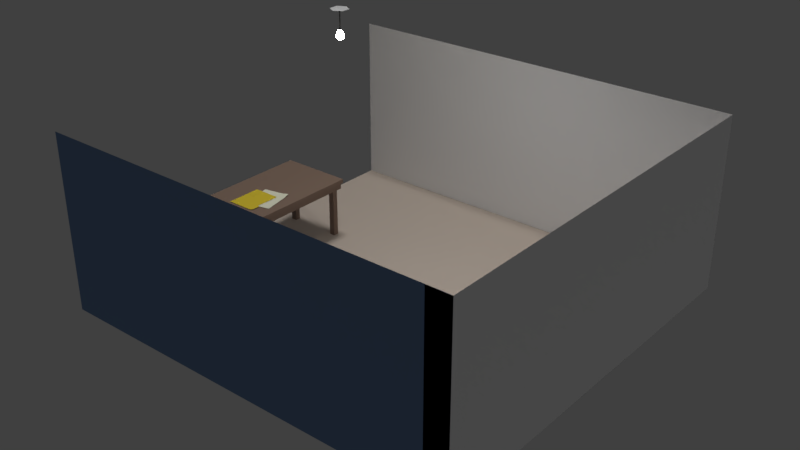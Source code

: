 # Source: room3.blend  (saved by Blender 2.77.0; exported with 4.5.12 LTS)
import bpy
from mathutils import Matrix  # noqa: F401  (used for matrix-valued properties, if any)

bpy.ops.wm.read_factory_settings(use_empty=True)
scene = bpy.context.scene
scene.name = 'Scene'

# ---- collections
col_collection_1 = bpy.data.collections.new('Collection 1'); scene.collection.children.link(col_collection_1)
col_collection_5 = bpy.data.collections.new('Collection 5'); scene.collection.children.link(col_collection_5)

# ---- materials (node trees are filled in below, after node groups)
mat_door_stuff = bpy.data.materials.new('door_stuff')
mat_door_stuff.alpha_threshold = 0.0
mat_door_stuff.roughness = 0.5
mat_material_003 = bpy.data.materials.new('Material.003')
mat_material_003.alpha_threshold = 0.0
mat_material_003.roughness = 0.5
mat_windowglass = bpy.data.materials.new('WindowGlass')
mat_windowglass.alpha_threshold = 0.0
mat_windowglass.roughness = 0.5
mat_material = bpy.data.materials.new('Material')
mat_material.alpha_threshold = 0.0
mat_material.roughness = 0.5
mat_darksilvermetallic = bpy.data.materials.new('DarkSilverMetallic')
mat_darksilvermetallic.alpha_threshold = 0.0
mat_darksilvermetallic.roughness = 0.5
mat_mattewhite = bpy.data.materials.new('MatteWhite')
mat_mattewhite.alpha_threshold = 0.0
mat_mattewhite.preview_render_type = 'SHADERBALL'
mat_mattewhite.roughness = 0.5
mat_lightsource = bpy.data.materials.new('LightSource')
mat_lightsource.alpha_threshold = 0.0
mat_lightsource.preview_render_type = 'SHADERBALL'
mat_lightsource.roughness = 0.5
mat_wood = bpy.data.materials.new('Wood')
mat_wood.alpha_threshold = 0.0
mat_wood.preview_render_type = 'SHADERBALL'
mat_wood.roughness = 0.5
mat_floorbrown = bpy.data.materials.new('FloorBrown')
mat_floorbrown.alpha_threshold = 0.0
mat_floorbrown.roughness = 0.5
mat_wallochre = bpy.data.materials.new('WallOchre')
mat_wallochre.alpha_threshold = 0.0
mat_wallochre.roughness = 0.5
mat_material_005 = bpy.data.materials.new('Material.005')
mat_material_005.alpha_threshold = 0.0
mat_material_005.roughness = 0.5
mat_material_004 = bpy.data.materials.new('Material.004')
mat_material_004.alpha_threshold = 0.0
mat_material_004.roughness = 0.5

# ---- material node trees
mat_door_stuff.use_nodes = True; mat_door_stuff.node_tree.nodes.clear()
_N = mat_door_stuff.node_tree.nodes; _L = mat_door_stuff.node_tree.links
n0 = _N.new('ShaderNodeOutputMaterial'); n0.name = 'Material Output'; n0.location = (300, 300)
n1 = _N.new('ShaderNodeBsdfAnisotropic'); n1.name = 'Anisotropic BSDF'; n1.location = (10, 300)
n1.distribution = 'ASHIKHMIN_SHIRLEY'
n1.inputs[0].default_value = (0.8006, 0.8006, 0.8006, 1.0)
n1.inputs[1].default_value = 0.3766
n1.inputs[2].default_value = 0.5
n1.inputs[3].default_value = 0.02239
_L.new(n1.outputs[0], n0.inputs[0])
n0.is_active_output = True
mat_material_003.use_nodes = True; mat_material_003.node_tree.nodes.clear()
_N = mat_material_003.node_tree.nodes; _L = mat_material_003.node_tree.links
n0 = _N.new('ShaderNodeOutputMaterial'); n0.name = 'Material Output'; n0.location = (300, 300)
n1 = _N.new('ShaderNodeBsdfAnisotropic'); n1.name = 'Anisotropic BSDF'; n1.location = (10, 300)
n1.distribution = 'ASHIKHMIN_SHIRLEY'
n1.inputs[0].default_value = (0.5225, 0.5056, 0.4982, 1.0)
n1.inputs[1].default_value = 0.4405
n1.inputs[2].default_value = 0.5
n1.inputs[3].default_value = 0.07463
_L.new(n1.outputs[0], n0.inputs[0])
n0.is_active_output = True
mat_windowglass.use_nodes = True; mat_windowglass.node_tree.nodes.clear()
_N = mat_windowglass.node_tree.nodes; _L = mat_windowglass.node_tree.links
n0 = _N.new('ShaderNodeOutputMaterial'); n0.name = 'Material Output'; n0.location = (300, 300)
n1 = _N.new('ShaderNodeBsdfGlass'); n1.name = 'Glass BSDF'; n1.location = (10, 300)
n1.distribution = 'GGX'
n1.inputs[0].default_value = (0.4341, 0.4114, 0.4575, 1.0)
n1.inputs[1].default_value = 0.2592
n1.inputs[2].default_value = 1.45
_L.new(n1.outputs[0], n0.inputs[0])
n0.is_active_output = True
mat_material.use_nodes = True; mat_material.node_tree.nodes.clear()
_N = mat_material.node_tree.nodes; _L = mat_material.node_tree.links
n0 = _N.new('ShaderNodeOutputMaterial'); n0.name = 'Material Output'; n0.location = (300, 300)
n1 = _N.new('ShaderNodeBsdfDiffuse'); n1.name = 'Diffuse BSDF'; n1.location = (10, 300)
_L.new(n1.outputs[0], n0.inputs[0])
n0.is_active_output = True
mat_darksilvermetallic.use_nodes = True; mat_darksilvermetallic.node_tree.nodes.clear()
_N = mat_darksilvermetallic.node_tree.nodes; _L = mat_darksilvermetallic.node_tree.links
n0 = _N.new('ShaderNodeOutputMaterial'); n0.name = 'Material Output'; n0.location = (300, 300)
n1 = _N.new('ShaderNodeBsdfAnisotropic'); n1.name = 'Glossy BSDF'; n1.location = (10, 300)
n1.distribution = 'GGX'
n1.inputs[0].default_value = (0.06072, 0.06072, 0.06072, 1.0)
n1.inputs[1].default_value = 0.5303
_L.new(n1.outputs[0], n0.inputs[0])
n0.is_active_output = True
mat_mattewhite.use_nodes = True; mat_mattewhite.node_tree.nodes.clear()
_N = mat_mattewhite.node_tree.nodes; _L = mat_mattewhite.node_tree.links
n0 = _N.new('ShaderNodeOutputMaterial'); n0.name = 'Material Output'; n0.location = (300, 300)
n1 = _N.new('ShaderNodeBsdfDiffuse'); n1.name = 'Diffuse BSDF'; n1.location = (10, 300)
n1.inputs[0].default_value = (1.0, 1.0, 1.0, 1.0)
n1.inputs[1].default_value = 0.5086
_L.new(n1.outputs[0], n0.inputs[0])
n0.is_active_output = True
mat_lightsource.use_nodes = True; mat_lightsource.node_tree.nodes.clear()
_N = mat_lightsource.node_tree.nodes; _L = mat_lightsource.node_tree.links
n0 = _N.new('ShaderNodeOutputMaterial'); n0.name = 'Material Output'; n0.location = (300, 300)
n1 = _N.new('ShaderNodeEmission'); n1.name = 'Emission'; n1.location = (10, 300)
n1.inputs[0].default_value = (1.0, 0.9295, 0.7706, 1.0)
n1.inputs[1].default_value = 100.0
_L.new(n1.outputs[0], n0.inputs[0])
n0.is_active_output = True
mat_wood.use_nodes = True; mat_wood.node_tree.nodes.clear()
_N = mat_wood.node_tree.nodes; _L = mat_wood.node_tree.links
n0 = _N.new('ShaderNodeOutputMaterial'); n0.name = 'Material Output'; n0.location = (300, 300)
n1 = _N.new('ShaderNodeBsdfDiffuse'); n1.name = 'Diffuse BSDF'; n1.location = (10, 300)
n1.inputs[0].default_value = (0.2883, 0.2028, 0.1559, 1.0)
n1.inputs[1].default_value = 0.8406
_L.new(n1.outputs[0], n0.inputs[0])
n0.is_active_output = True
mat_floorbrown.use_nodes = True; mat_floorbrown.node_tree.nodes.clear()
_N = mat_floorbrown.node_tree.nodes; _L = mat_floorbrown.node_tree.links
n0 = _N.new('ShaderNodeOutputMaterial'); n0.name = 'Material Output'; n0.location = (300, 300)
n1 = _N.new('ShaderNodeBsdfDiffuse'); n1.name = 'Diffuse BSDF'; n1.location = (10, 300)
n1.inputs[0].default_value = (0.5972, 0.5168, 0.4461, 1.0)
n1.inputs[1].default_value = 0.456
_L.new(n1.outputs[0], n0.inputs[0])
n0.is_active_output = True
mat_wallochre.use_nodes = True; mat_wallochre.node_tree.nodes.clear()
_N = mat_wallochre.node_tree.nodes; _L = mat_wallochre.node_tree.links
n0 = _N.new('ShaderNodeOutputMaterial'); n0.name = 'Material Output'; n0.location = (300, 300)
n1 = _N.new('ShaderNodeBsdfDiffuse'); n1.name = 'Diffuse BSDF'; n1.location = (10, 300)
n1.inputs[0].default_value = (0.1748, 0.2744, 0.4621, 1.0)
n1.inputs[1].default_value = 0.48
_L.new(n1.outputs[0], n0.inputs[0])
n0.is_active_output = True
mat_material_005.use_nodes = True; mat_material_005.node_tree.nodes.clear()
_N = mat_material_005.node_tree.nodes; _L = mat_material_005.node_tree.links
n0 = _N.new('ShaderNodeOutputMaterial'); n0.name = 'Material Output'; n0.location = (300, 300)
n1 = _N.new('ShaderNodeBsdfToon'); n1.name = 'Toon BSDF'; n1.location = (10, 300)
n1.inputs[0].default_value = (0.8413, 0.8361, 0.6602, 1.0)
n1.inputs[1].default_value = 0.306
n1.inputs[2].default_value = 0.2985
_L.new(n1.outputs[0], n0.inputs[0])
n0.is_active_output = True
mat_material_004.use_nodes = True; mat_material_004.node_tree.nodes.clear()
_N = mat_material_004.node_tree.nodes; _L = mat_material_004.node_tree.links
n0 = _N.new('ShaderNodeOutputMaterial'); n0.name = 'Material Output'; n0.location = (300, 300)
n1 = _N.new('ShaderNodeBsdfToon'); n1.name = 'Toon BSDF'; n1.location = (10, 300)
n1.inputs[0].default_value = (0.6679, 0.5138, 0.0418, 1.0)
n1.inputs[1].default_value = 0.291
n1.inputs[2].default_value = 0.2761
_L.new(n1.outputs[0], n0.inputs[0])
n0.is_active_output = True

# ---- world
world_world = bpy.data.worlds.new('World'); scene.world = world_world
world_world.color = (0.05088, 0.05088, 0.05088)
world_world.use_sun_shadow = False
world_world.sun_shadow_jitter_overblur = 0.0
world_world.cycles.sampling_method = 'MANUAL'

# ---- lights
light_sun = bpy.data.lights.new('Sun', 'SUN')
light_sun.transmission_factor = 0.0
light_sun.angle = 0.1993
light_sun.energy = 1.0
light_sun.shadow_buffer_clip_start = 0.5
light_sun.shadow_soft_size = 0.1
light_sun.shadow_cascade_max_distance = 1000.0
light_point = bpy.data.lights.new('Point', 'POINT')
light_point.transmission_factor = 0.0
light_point.energy = 100.0
light_point.shadow_buffer_clip_start = 0.5
light_point.shadow_soft_size = 0.1
light_point.shadow_maximum_resolution = 0.006
light_point.use_absolute_resolution = True

# ---- meshes
me_cube_002 = bpy.data.meshes.new('Cube.002')
me_cube_002.from_pydata([(-0.0848, -0.6811, 0.5269), (-0.0848, -0.6811, 1.185), (-0.0848, 0.6349, 0.5269), (-0.0848, 0.6349, 1.185), (0.0758, -0.6811, 0.5269), (0.0758, -0.6811, 1.185), (0.0758, 0.6349, 0.5269), (0.0758, 0.6349, 1.185), (-0.08576, -0.02742, -1.9), (-0.08576, -1.277, -1.9), (-0.08576, 1.223, -1.9), (-0.08576, 1.223, 1.638), (-0.08576, -0.02742, 1.638), (-0.08576, -1.277, 1.638), (0.06373, 1.223, -1.9), (0.06373, -0.02742, -1.9), (0.06373, -1.277, -1.9), (0.06373, 1.223, 1.638), (0.06373, -1.277, 1.638), (0.06373, -0.02742, 1.638), (0.06373, 0.7643, -0.5696), (0.06373, 0.7289, -0.5695), (0.06373, 0.729, -0.5245), (0.06373, 0.7644, -0.5246), (0.06373, 0.7646, -0.4633), (0.06373, 0.7115, -0.4938), (0.06373, 0.7292, -0.4632), (0.06373, 0.7822, -0.494), (0.2123, 0.3166, -0.2914), (0.2123, 0.3166, -0.2119), (0.2123, 0.7883, -0.2914), (0.2123, 0.7883, -0.2119), (0.2761, 0.3281, -0.2914), (0.2761, 0.3281, -0.2119), (0.2796, 0.7767, -0.2914), (0.2796, 0.7767, -0.2119), (0.2123, 0.6704, -0.2914), (0.2123, 0.5525, -0.2914), (0.2123, 0.4345, -0.2914), (0.2123, 0.4345, -0.2119), (0.2123, 0.5525, -0.2119), (0.2123, 0.6704, -0.2119), (0.2796, 0.4345, -0.2914), (0.2796, 0.5525, -0.2914), (0.2796, 0.6704, -0.2914), (0.2796, 0.6704, -0.2119), (0.2796, 0.5525, -0.2119), (0.2796, 0.4345, -0.2119), (0.09433, 0.6733, -0.2119), (0.09433, 0.7814, -0.2119), (0.09433, 0.7814, -0.2914), (0.09433, 0.6733, -0.2914), (0.1678, 0.419, -0.2809), (0.1678, 0.3322, -0.2809), (0.1678, 0.3322, -0.2224), (0.1678, 0.419, -0.2224), (0.02024, 0.5502, -0.7106), (0.02024, 0.5502, -0.006343), (0.02024, 0.9036, -0.7106), (0.02024, 0.9036, -0.006343), (0.1045, 0.5502, -0.7106), (0.1045, 0.5502, -0.006343), (0.1045, 0.9036, -0.7106), (0.1045, 0.9036, -0.006343), (0.1045, 0.7549, -0.5696), (0.02024, 0.7549, -0.5696), (0.1045, 0.7196, -0.5695), (0.02024, 0.7196, -0.5695), (0.1045, 0.7197, -0.5245), (0.02024, 0.7197, -0.5245), (0.1045, 0.7551, -0.5246), (0.02024, 0.7551, -0.5246), (0.1045, 0.7553, -0.4633), (0.02024, 0.7553, -0.4633), (0.1045, 0.7021, -0.4938), (0.02024, 0.7021, -0.4938), (0.1045, 0.7199, -0.4632), (0.02024, 0.7199, -0.4632), (0.1045, 0.7729, -0.494), (0.02024, 0.7729, -0.494), (0.0667, 0.7649, -0.5077), (0.02023, 0.7196, -0.55), (0.1045, 0.7196, -0.5487), (0.1045, 0.7362, -0.4633), (0.02024, 0.7352, -0.4633), (0.1045, 0.7386, -0.5696), (0.02024, 0.7352, -0.4633), (0.02023, 0.7396, -0.5696), (0.1045, 0.7103, -0.4797), (0.1045, 0.7646, -0.5081), (0.02024, 0.7098, -0.4806), (0.02024, 0.7652, -0.5072), (0.1045, 0.7634, -0.4775), (0.1045, 0.7196, -0.5487), (0.02024, 0.7629, -0.4766), (0.02023, 0.7196, -0.55), (0.1045, 0.7116, -0.5103), (0.1045, 0.755, -0.5454), (0.02024, 0.7121, -0.5112), (0.02024, 0.755, -0.5441), (0.1045, 0.7362, -0.4633), (0.06763, 0.205, 0.4651), (0.1126, 0.2029, 0.4652), (0.06621, 0.1881, 0.4342), (0.1112, 0.1861, 0.4344), (0.06279, 0.1532, 0.4334), (0.1078, 0.1511, 0.4336), (0.06079, 0.135, 0.4634), (0.1058, 0.1329, 0.4636), (0.06221, 0.1518, 0.4943), (0.1072, 0.1498, 0.4944), (0.06563, 0.1868, 0.4951), (0.1106, 0.1847, 0.4953), (0.06763, -0.2934, 0.4651), (0.1126, -0.2955, 0.4652), (0.06621, -0.3102, 0.4342), (0.1112, -0.3123, 0.4344), (0.06279, -0.3452, 0.4334), (0.1078, -0.3473, 0.4336), (0.06079, -0.3634, 0.4634), (0.1058, -0.3654, 0.4636), (0.06221, -0.3466, 0.4943), (0.1072, -0.3486, 0.4944), (0.06563, -0.3116, 0.4951), (0.1106, -0.3136, 0.4953), (0.06763, 0.7334, 0.8555), (0.1126, 0.7314, 0.8556), (0.06621, 0.7166, 0.8246), (0.1112, 0.7146, 0.8248), (0.06279, 0.6816, 0.8238), (0.1078, 0.6796, 0.824), (0.06079, 0.6635, 0.8539), (0.1058, 0.6614, 0.854), (0.06221, 0.6803, 0.8847), (0.1072, 0.6782, 0.8848), (0.06563, 0.7153, 0.8855), (0.1106, 0.7132, 0.8857), (0.06763, -0.7083, 0.8555), (0.1126, -0.7104, 0.8556), (0.06621, -0.7251, 0.8246), (0.1112, -0.7272, 0.8248), (0.06279, -0.7601, 0.8238), (0.1078, -0.7622, 0.824), (0.06079, -0.7783, 0.8539), (0.1058, -0.7803, 0.854), (0.06221, -0.7615, 0.8847), (0.1072, -0.7635, 0.8848), (0.06563, -0.7265, 0.8855), (0.1106, -0.7286, 0.8857), (0.06763, 0.205, 1.242), (0.1126, 0.2029, 1.242), (0.06621, 0.1881, 1.211), (0.1112, 0.1861, 1.211), (0.06279, 0.1532, 1.21), (0.1078, 0.1511, 1.21), (0.06079, 0.135, 1.24), (0.1058, 0.1329, 1.24), (0.06221, 0.1518, 1.271), (0.1072, 0.1498, 1.271), (0.06563, 0.1868, 1.272), (0.1106, 0.1847, 1.272), (0.06763, -0.2934, 1.242), (0.1126, -0.2955, 1.242), (0.06621, -0.3102, 1.211), (0.1112, -0.3123, 1.211), (0.06279, -0.3452, 1.21), (0.1078, -0.3473, 1.21), (0.06079, -0.3634, 1.24), (0.1058, -0.3654, 1.24), (0.06221, -0.3466, 1.271), (0.1072, -0.3486, 1.271), (0.06563, -0.3116, 1.272), (0.1106, -0.3136, 1.272), (0.06763, -0.7136, 1.242), (0.1126, -0.7157, 1.242), (0.06621, -0.7304, 1.211), (0.1112, -0.7325, 1.211), (0.06279, -0.7654, 1.21), (0.1078, -0.7675, 1.21), (0.06079, -0.7836, 1.24), (0.1058, -0.7856, 1.24), (0.06221, -0.7667, 1.271), (0.1072, -0.7688, 1.271), (0.06563, -0.7318, 1.272), (0.1106, -0.7338, 1.272), (0.06763, 0.7281, 1.242), (0.1126, 0.726, 1.242), (0.06621, 0.7113, 1.211), (0.1112, 0.7092, 1.211), (0.06279, 0.6763, 1.21), (0.1078, 0.6742, 1.21), (0.06079, 0.6581, 1.24), (0.1058, 0.6561, 1.24), (0.06221, 0.6749, 1.271), (0.1072, 0.6729, 1.271), (0.06563, 0.7099, 1.272), (0.1106, 0.7079, 1.272), (0.06763, 0.7281, 0.4651), (0.1126, 0.726, 0.4652), (0.06621, 0.7113, 0.4342), (0.1112, 0.7092, 0.4344), (0.06279, 0.6763, 0.4334), (0.1078, 0.6742, 0.4336), (0.06079, 0.6581, 0.4634), (0.1058, 0.6561, 0.4636), (0.06221, 0.6749, 0.4943), (0.1072, 0.6729, 0.4944), (0.06563, 0.7099, 0.4951), (0.1106, 0.7079, 0.4953), (0.06763, -0.7083, 0.4651), (0.1126, -0.7104, 0.4652), (0.06621, -0.7251, 0.4342), (0.1112, -0.7272, 0.4344), (0.06279, -0.7601, 0.4334), (0.1078, -0.7622, 0.4336), (0.06079, -0.7783, 0.4634), (0.1058, -0.7803, 0.4636), (0.06221, -0.7615, 0.4943), (0.1072, -0.7635, 0.4944), (0.06563, -0.7265, 0.4951), (0.1106, -0.7286, 0.4953), (0.02714, 0.6346, 1.3), (0.02198, 0.7575, 1.3), (0.01474, 0.6348, 0.4147), (0.009579, 0.7576, 0.4148), (0.09675, 0.6375, 1.299), (0.09159, 0.7604, 1.299), (0.08436, 0.6377, 0.4137), (0.0792, 0.7606, 0.4138), (0.0307, -0.8076, 1.3), (0.02554, -0.6848, 1.3), (0.0183, -0.8075, 0.4147), (0.01314, -0.6846, 0.4148), (0.1003, -0.8047, 1.299), (0.09515, -0.6818, 1.299), (0.08792, -0.8045, 0.4137), (0.08276, -0.6817, 0.4138), (0.02415, -0.8079, 0.4034), (0.02415, -0.8079, 0.5263), (0.02415, 0.7601, 0.4034), (0.02415, 0.7601, 0.5263), (0.09383, -0.8079, 0.4034), (0.09383, -0.8079, 0.5263), (0.09383, 0.7601, 0.4034), (0.09383, 0.7601, 0.5263), (0.02415, -0.8079, 1.186), (0.02415, -0.8079, 1.309), (0.02415, 0.7601, 1.186), (0.02415, 0.7601, 1.309), (0.09383, -0.8079, 1.186), (0.09383, -0.8079, 1.309), (0.09383, 0.7601, 1.186), (0.09383, 0.7601, 1.309), (-0.08576, -0.6811, 0.5269), (0.06373, -0.02742, 0.5269), (0.06373, -0.6811, 0.5269), (-0.08576, 0.6349, 0.5269), (0.06373, 0.6349, 0.5269), (0.01631, 0.6349, 0.5269), (0.01631, 0.6348, 0.5269), (0.0201, 0.6349, 0.5269), (-0.08576, 0.6349, 1.185), (0.06373, 0.6349, 1.185), (0.02551, 0.6349, 1.185), (0.03238, 0.6349, 1.185), (0.06373, -0.02742, 1.185), (0.02553, 0.6346, 1.185), (-0.08576, -0.6811, 1.185), (0.06373, -0.6811, 1.185)], [], [(0, 1, 3, 2), (2, 3, 7, 6), (6, 7, 5, 4), (4, 5, 1, 0), (2, 6, 4, 0), (7, 3, 1, 5), (12, 13, 18, 19), (13, 9, 16, 18), (15, 254, 255, 268, 265, 19, 18, 16), (14, 17, 19, 265, 262, 257, 254, 15, 25, 26, 24, 27), (9, 8, 15, 16), (8, 10, 14, 15), (11, 12, 19, 17), (10, 11, 17, 14), (27, 23, 20, 21, 22, 25, 15, 14), (10, 9, 13, 253, 256, 11), (31, 30, 50, 49), (30, 31, 35, 34), (42, 47, 33, 32), (32, 33, 29, 28), (38, 42, 32, 28), (47, 39, 29, 33), (35, 31, 41, 45), (45, 41, 40, 46), (46, 40, 39, 47), (30, 34, 44, 36), (36, 44, 43, 37), (37, 43, 42, 38), (34, 35, 45, 44), (44, 45, 46, 43), (43, 46, 47, 42), (28, 29, 54, 53), (38, 39, 40, 37), (37, 40, 41, 36), (51, 48, 49, 50), (30, 36, 51, 50), (41, 31, 49, 48), (36, 41, 48, 51), (53, 54, 55, 52), (29, 39, 55, 54), (38, 28, 53, 52), (39, 38, 52, 55), (56, 57, 59, 58, 79, 73, 86, 77, 75), (58, 59, 63, 62), (62, 78, 89, 70, 64, 66, 93, 68, 74, 60), (60, 61, 57, 56), (58, 62, 60, 56), (63, 59, 57, 61), (69, 95, 67, 87, 65, 99, 71, 91, 79, 58, 56, 75, 98), (75, 74, 96, 68, 69, 98), (79, 78, 92, 72, 73, 94), (71, 70, 89, 78, 79, 91), (77, 76, 88, 74, 75, 90), (60, 74, 88, 76, 100, 72, 78, 62, 63, 61), (73, 72, 100, 76, 77, 86), (67, 66, 85, 64, 65, 87), (65, 64, 97, 70, 71, 99), (66, 67, 95, 69, 68, 93), (65, 64, 66, 67), (74, 68, 96), (66, 64, 85), (64, 70, 97), (75, 77, 90), (73, 79, 94), (66, 67, 81, 69, 68, 82), (78, 72, 92), (101, 102, 104, 103), (103, 104, 106, 105), (105, 106, 108, 107), (107, 108, 110, 109), (104, 102, 112, 110, 108, 106), (109, 110, 112, 111), (111, 112, 102, 101), (101, 103, 105, 107, 109, 111), (113, 114, 116, 115), (115, 116, 118, 117), (117, 118, 120, 119), (119, 120, 122, 121), (116, 114, 124, 122, 120, 118), (121, 122, 124, 123), (123, 124, 114, 113), (113, 115, 117, 119, 121, 123), (125, 126, 128, 127), (127, 128, 130, 129), (129, 130, 132, 131), (131, 132, 134, 133), (128, 126, 136, 134, 132, 130), (133, 134, 136, 135), (135, 136, 126, 125), (125, 127, 129, 131, 133, 135), (137, 138, 140, 139), (139, 140, 142, 141), (141, 142, 144, 143), (143, 144, 146, 145), (140, 138, 148, 146, 144, 142), (145, 146, 148, 147), (147, 148, 138, 137), (137, 139, 141, 143, 145, 147), (149, 150, 152, 151), (151, 152, 154, 153), (153, 154, 156, 155), (155, 156, 158, 157), (152, 150, 160, 158, 156, 154), (157, 158, 160, 159), (159, 160, 150, 149), (149, 151, 153, 155, 157, 159), (161, 162, 164, 163), (163, 164, 166, 165), (165, 166, 168, 167), (167, 168, 170, 169), (164, 162, 172, 170, 168, 166), (169, 170, 172, 171), (171, 172, 162, 161), (161, 163, 165, 167, 169, 171), (173, 174, 176, 175), (175, 176, 178, 177), (177, 178, 180, 179), (179, 180, 182, 181), (176, 174, 184, 182, 180, 178), (181, 182, 184, 183), (183, 184, 174, 173), (173, 175, 177, 179, 181, 183), (185, 186, 188, 187), (187, 188, 190, 189), (189, 190, 192, 191), (191, 192, 194, 193), (188, 186, 196, 194, 192, 190), (193, 194, 196, 195), (195, 196, 186, 185), (185, 187, 189, 191, 193, 195), (197, 198, 200, 199), (199, 200, 202, 201), (201, 202, 204, 203), (203, 204, 206, 205), (200, 198, 208, 206, 204, 202), (205, 206, 208, 207), (207, 208, 198, 197), (197, 199, 201, 203, 205, 207), (209, 210, 212, 211), (211, 212, 214, 213), (213, 214, 216, 215), (215, 216, 218, 217), (212, 210, 220, 218, 216, 214), (217, 218, 220, 219), (219, 220, 210, 209), (209, 211, 213, 215, 217, 219), (221, 222, 224, 223, 259, 258, 263, 266), (223, 224, 228, 227), (227, 228, 226, 225), (225, 226, 222, 221), (223, 227, 225, 221, 266, 264, 260, 259), (228, 224, 222, 226), (229, 230, 232, 231), (231, 232, 236, 235), (235, 236, 234, 233), (233, 234, 230, 229), (231, 235, 233, 229), (236, 232, 230, 234), (237, 238, 240, 239), (239, 240, 244, 243), (243, 244, 242, 241), (241, 242, 238, 237), (239, 243, 241, 237), (244, 240, 238, 242), (245, 246, 248, 247), (247, 248, 252, 251), (251, 252, 250, 249), (249, 250, 246, 245), (247, 251, 249, 245), (252, 248, 246, 250), (11, 256, 261, 267, 253, 13), (256, 258, 263, 261), (260, 257, 262, 264), (268, 267, 261, 263, 266, 264, 262, 265), (255, 253, 267, 268), (253, 255, 254, 257, 260, 259, 258, 256)])
me_cube_002.polygons.foreach_set('use_smooth', [0, 0, 0, 0, 0, 0, 1, 1, 1, 1, 1, 1, 1, 1, 1, 1, 1, 1, 1, 1, 1, 1, 1, 1, 1, 1, 1, 1, 1, 1, 1, 1, 1, 1, 1, 1, 1, 1, 1, 1, 1, 1, 1, 1, 1, 1, 1, 1, 1, 1, 1, 1, 1, 1, 1, 1, 1, 1, 1, 1, 1, 1, 1, 1, 1, 1, 1, 1, 1, 1, 1, 1, 1, 1, 1, 1, 1, 1, 1, 1, 1, 1, 1, 1, 1, 1, 1, 1, 1, 1, 1, 1, 1, 1, 1, 1, 1, 1, 1, 1, 1, 1, 1, 1, 1, 1, 1, 1, 1, 1, 1, 1, 1, 1, 1, 1, 1, 1, 1, 1, 1, 1, 1, 1, 1, 1, 1, 1, 1, 1, 1, 1, 1, 1, 1, 1, 1, 1, 1, 1, 1, 1, 1, 1, 1, 1, 1, 1, 1, 1, 1, 1, 1, 1, 1, 1, 1, 1, 1, 1, 1, 1, 1, 1, 1, 1, 1, 1, 1, 1, 1, 0, 0, 0, 0, 0])
me_cube_002.polygons.foreach_set('material_index', [2, 2, 2, 2, 2, 2, 1, 1, 1, 1, 1, 1, 1, 1, 1, 1, 0, 0, 0, 0, 0, 0, 0, 0, 0, 0, 0, 0, 0, 0, 0, 0, 0, 0, 0, 0, 0, 0, 0, 0, 0, 0, 0, 0, 0, 0, 0, 0, 0, 0, 0, 0, 0, 0, 0, 0, 0, 0, 0, 0, 0, 0, 0, 0, 0, 0, 0, 0, 0, 0, 0, 0, 0, 0, 0, 0, 0, 0, 0, 0, 0, 0, 0, 0, 0, 0, 0, 0, 0, 0, 0, 0, 0, 0, 0, 0, 0, 0, 0, 0, 0, 0, 0, 0, 0, 0, 0, 0, 0, 0, 0, 0, 0, 0, 0, 0, 0, 0, 0, 0, 0, 0, 0, 0, 0, 0, 0, 0, 0, 0, 0, 0, 0, 0, 0, 0, 0, 0, 0, 0, 0, 0, 0, 0, 0, 0, 0, 0, 0, 0, 0, 0, 0, 0, 0, 0, 0, 0, 0, 0, 0, 0, 0, 0, 0, 0, 0, 0, 0, 0, 1, 0, 0, 0, 0, 0])
_k = set([(9, 13), (9, 16), (10, 11), (10, 14), (11, 17), (13, 18), (14, 15), (14, 17), (15, 16), (16, 18), (17, 19), (18, 19), (28, 29), (28, 32), (28, 38), (28, 53), (29, 33), (29, 39), (29, 54), (30, 31), (30, 34), (30, 50), (31, 35), (31, 49), (32, 33), (32, 42), (33, 47), (34, 35), (34, 44), (35, 45), (36, 37), (36, 41), (36, 51), (37, 38), (38, 39), (38, 52), (39, 40), (39, 55), (40, 41), (41, 48), (42, 43), (42, 47), (43, 44), (45, 46), (46, 47), (48, 49), (48, 51), (49, 50), (50, 51), (52, 53), (52, 55), (53, 54), (54, 55), (56, 57), (56, 58), (56, 60), (57, 59), (57, 61), (58, 59), (58, 62), (59, 63), (60, 61), (60, 62), (61, 63), (62, 63), (64, 65), (64, 70), (64, 85), (64, 97), (65, 87), (65, 99), (66, 67), (66, 85), (66, 93), (67, 87), (67, 95), (68, 69), (68, 74), (68, 93), (68, 96), (69, 95), (69, 98), (70, 71), (70, 89), (70, 97), (71, 91), (71, 99), (72, 73), (72, 78), (72, 100), (73, 79), (73, 86), (73, 94), (74, 75), (74, 88), (74, 96), (75, 90), (75, 98), (76, 77), (76, 88), (76, 100), (77, 86), (77, 90), (78, 79), (78, 89), (79, 91), (79, 94), (101, 102), (101, 103), (101, 111), (102, 104), (102, 112), (103, 104), (103, 105), (104, 106), (105, 106), (105, 107), (106, 108), (107, 108), (107, 109), (108, 110), (109, 110), (109, 111), (110, 112), (111, 112), (113, 114), (113, 115), (113, 123), (114, 116), (114, 124), (115, 116), (115, 117), (116, 118), (117, 118), (117, 119), (118, 120), (119, 120), (119, 121), (120, 122), (121, 122), (121, 123), (122, 124), (123, 124), (125, 126), (125, 127), (125, 135), (126, 128), (126, 136), (127, 128), (127, 129), (128, 130), (129, 130), (129, 131), (130, 132), (131, 132), (131, 133), (132, 134), (133, 134), (133, 135), (134, 136), (135, 136), (137, 138), (137, 139), (137, 147), (138, 140), (138, 148), (139, 140), (139, 141), (140, 142), (141, 142), (141, 143), (142, 144), (143, 144), (143, 145), (144, 146), (145, 146), (145, 147), (146, 148), (147, 148), (149, 150), (149, 151), (149, 159), (150, 152), (150, 160), (151, 152), (151, 153), (152, 154), (153, 154), (153, 155), (154, 156), (155, 156), (155, 157), (156, 158), (157, 158), (157, 159), (158, 160), (159, 160), (161, 162), (161, 163), (161, 171), (162, 164), (162, 172), (163, 164), (163, 165), (164, 166), (165, 166), (165, 167), (166, 168), (167, 168), (167, 169), (168, 170), (169, 170), (169, 171), (170, 172), (171, 172), (173, 174), (173, 175), (173, 183), (174, 176), (174, 184), (175, 176), (175, 177), (176, 178), (177, 178), (177, 179), (178, 180), (179, 180), (179, 181), (180, 182), (181, 182), (181, 183), (182, 184), (183, 184), (185, 186), (185, 187), (185, 195), (186, 188), (186, 196), (187, 188), (187, 189), (188, 190), (189, 190), (189, 191), (190, 192), (191, 192), (191, 193), (192, 194), (193, 194), (193, 195), (194, 196), (195, 196), (197, 198), (197, 199), (197, 207), (198, 200), (198, 208), (199, 200), (199, 201), (200, 202), (201, 202), (201, 203), (202, 204), (203, 204), (203, 205), (204, 206), (205, 206), (205, 207), (206, 208), (207, 208), (209, 210), (209, 211), (209, 219), (210, 212), (210, 220), (211, 212), (211, 213), (212, 214), (213, 214), (213, 215), (214, 216), (215, 216), (215, 217), (216, 218), (217, 218), (217, 219), (218, 220), (219, 220), (221, 222), (221, 225), (221, 266), (222, 224), (222, 226), (223, 224), (223, 227), (223, 259), (224, 228), (225, 226), (225, 227), (226, 228), (227, 228), (229, 230), (229, 231), (229, 233), (230, 232), (230, 234), (231, 232), (231, 235), (232, 236), (233, 234), (233, 235), (234, 236), (235, 236), (237, 238), (237, 239), (237, 241), (238, 240), (238, 242), (239, 240), (239, 243), (240, 244), (241, 242), (241, 243), (242, 244), (243, 244), (245, 246), (245, 247), (245, 249), (246, 248), (246, 250), (247, 248), (247, 251), (248, 252), (249, 250), (249, 251), (250, 252), (251, 252)])
me_cube_002.attributes.new('sharp_edge', 'BOOLEAN', 'EDGE').data.foreach_set('value', [ (min(e.vertices), max(e.vertices)) in _k for e in me_cube_002.edges])
me_cube_002.materials.append(mat_door_stuff)
me_cube_002.materials.append(mat_material_003)
me_cube_002.materials.append(mat_windowglass)
me_cube_002.use_remesh_preserve_volume = False
me_cube_002.use_remesh_preserve_attributes = False
me_cube_002.use_mirror_vertex_groups = False
me_cube_002.update()
me_cube_002.normals_split_custom_set([tuple(v) for v in zip(*[iter([-1.0, 0.0, 0.0, -1.0, 0.0, 0.0, -1.0, 0.0, 0.0, -1.0, 0.0, 0.0, 0.0, 1.0, 2.116e-07, 0.0, 1.0, 2.116e-07, 0.0, 1.0, 2.116e-07, 0.0, 1.0, 2.116e-07, 1.0, 0.0, 0.0, 1.0, 0.0, 0.0, 1.0, 0.0, 0.0, 1.0, 0.0, 0.0, 0.0, -1.0, -1.411e-07, 0.0, -1.0, -1.411e-07, 0.0, -1.0, -1.411e-07, 0.0, -1.0, -1.411e-07, 0.0, 1.812e-07, -1.0, 0.0, 1.812e-07, -1.0, 0.0, 1.812e-07, -1.0, 0.0, 1.812e-07, -1.0, 0.0, -1.812e-07, 1.0, 0.0, -1.812e-07, 1.0, 0.0, -1.812e-07, 1.0, 0.0, -1.812e-07, 1.0, 0.0, 0.0, 1.0, 0.0, 0.0, 1.0, 0.0, 0.0, 1.0, 0.0, 0.0, 1.0, 0.0, -1.0, 0.0, 0.0, -1.0, 0.0, 0.0, -1.0, 0.0, 0.0, -1.0, 0.0, 1.0, -1.862e-09, 1.245e-08, 1.0, -2.513e-09, -7.019e-09, 1.0, -1.119e-08, -4.448e-16, 1.0, -1.119e-08, -4.448e-16, 1.0, -2.513e-09, -7.019e-09, 1.0, -2.513e-09, -7.019e-09, 1.0, -1.119e-08, -4.448e-16, 1.0, -1.119e-08, -4.448e-16, 1.0, 7.687e-09, 3.137e-08, 1.0, 6.168e-09, -1.404e-08, 1.0, -2.513e-09, -7.019e-09, 1.0, -2.513e-09, -7.019e-09, 1.0, 6.168e-09, -1.404e-08, 1.0, 6.168e-09, -1.404e-08, 1.0, -2.513e-09, -7.019e-09, 1.0, -1.862e-09, 1.245e-08, 1.0, 6.629e-09, -2.64e-10, 1.0, 6.168e-09, -1.404e-08, 1.0, 6.168e-09, -1.404e-08, 1.0, 6.584e-09, -1.594e-09, 0.0, 0.0, -1.0, 0.0, 0.0, -1.0, 0.0, 0.0, -1.0, 0.0, 0.0, -1.0, 0.0, 0.0, -1.0, 0.0, 0.0, -1.0, 0.0, 0.0, -1.0, 0.0, 0.0, -1.0, 0.0, 0.0, 1.0, 0.0, 0.0, 1.0, 0.0, 0.0, 1.0, 0.0, 0.0, 1.0, 0.0, 1.0, 0.0, 0.0, 1.0, 0.0, 0.0, 1.0, 0.0, 0.0, 1.0, 0.0, 1.0, 6.584e-09, -1.594e-09, 1.0, 8.05e-09, 4.224e-08, 1.0, 8.05e-09, 4.224e-08, 1.0, 8.05e-09, 4.224e-08, 1.0, 8.05e-09, 4.224e-08, 1.0, 6.629e-09, -2.64e-10, 1.0, -1.862e-09, 1.245e-08, 1.0, 7.687e-09, 3.137e-08, -1.0, 0.0, 0.0, -1.0, 0.0, 0.0, -1.0, 0.0, 0.0, -1.0, 0.0, 0.0, -1.0, 0.0, 0.0, -1.0, 0.0, 0.0, -0.05835, 0.9983, 0.0, -0.05835, 0.9983, 0.0, -0.05835, 0.9983, 0.0, -0.05835, 0.9983, 0.0, 0.1699, 0.9855, 0.0, 0.1699, 0.9855, 0.0, 0.1699, 0.9855, 0.0, 0.1699, 0.9855, 0.0, 0.9995, -0.03261, 0.0, 0.9995, -0.03261, 0.0, 0.9995, -0.03261, 0.0, 0.9995, -0.03261, 0.0, 0.1779, -0.9841, 0.0, 0.1779, -0.9841, 0.0, 0.1779, -0.9841, 0.0, 0.1779, -0.9841, 0.0, -6.348e-08, 0.0, -1.0, -6.281e-08, 0.0, -1.0, -1.27e-07, 0.0, -1.0, -1.27e-07, 0.0, -1.0, -1.57e-08, 0.0, 1.0, -1.587e-08, 0.0, 1.0, -3.174e-08, 0.0, 1.0, -3.174e-08, 0.0, 1.0, 0.0, 0.0, 1.0, 0.0, 0.0, 1.0, 0.0, 0.0, 1.0, 0.0, 0.0, 1.0, 0.0, 0.0, 1.0, 0.0, 0.0, 1.0, 0.0, 0.0, 1.0, 0.0, 0.0, 1.0, 0.0, 0.0, 1.0, 0.0, 0.0, 1.0, -1.587e-08, 0.0, 1.0, -1.57e-08, 0.0, 1.0, -1.188e-07, 0.0, -1.0, -2.471e-07, 0.0, -1.0, -1.235e-07, 0.0, -1.0, -8.28e-08, 0.0, -1.0, -8.28e-08, 0.0, -1.0, -1.235e-07, 0.0, -1.0, 0.0, 0.0, -1.0, 0.0, 0.0, -1.0, 0.0, 0.0, -1.0, 0.0, 0.0, -1.0, -6.281e-08, 0.0, -1.0, -6.348e-08, 0.0, -1.0, 1.0, 0.0, 0.0, 1.0, 0.0, 0.0, 1.0, 0.0, 0.0, 1.0, 0.0, 0.0, 1.0, 0.0, 0.0, 1.0, 0.0, 0.0, 1.0, 0.0, 0.0, 1.0, 0.0, 0.0, 1.0, 0.0, 0.0, 1.0, 0.0, 0.0, 1.0, 0.0, 0.0, 1.0, 0.0, 0.0, -0.3296, -0.9441, 0.0, -0.3296, -0.9441, 0.0, -0.3296, -0.9441, 0.0, -0.3296, -0.9441, 0.0, -1.0, 0.0, 0.0, -1.0, 0.0, 0.0, -1.0, 0.0, 0.0, -1.0, 0.0, 0.0, -1.0, 0.0, 0.0, -1.0, 0.0, 0.0, -1.0, 0.0, 0.0, -1.0, 0.0, 0.0, -1.0, 0.0, 0.0, -1.0, 0.0, 0.0, -1.0, 0.0, 0.0, -1.0, 0.0, 0.0, -1.188e-07, 0.0, -1.0, -8.28e-08, 0.0, -1.0, 0.0, 0.0, -1.0, 0.0, 0.0, -1.0, 0.0, 0.0, 1.0, 0.0, 0.0, 1.0, 0.0, 0.0, 1.0, 0.0, 0.0, 1.0, -0.02471, -0.9997, 0.0, -0.02471, -0.9997, 0.0, -0.02471, -0.9997, 0.0, -0.02471, -0.9997, 0.0, -1.0, 0.0, 0.0, -1.0, 0.0, 0.0, -1.0, 0.0, 0.0, -1.0, 0.0, 0.0, -0.2291, 0.0, 0.9734, -0.2291, 0.0, 0.9734, -0.2291, 0.0, 0.9734, -0.2291, 0.0, 0.9734, -0.2291, 0.0, -0.9734, -0.2291, 0.0, -0.9734, -0.2291, 0.0, -0.9734, -0.2291, 0.0, -0.9734, -0.3296, 0.9441, 0.0, -0.3296, 0.9441, 0.0, -0.3296, 0.9441, 0.0, -0.3296, 0.9441, 0.0, -1.0, 6.805e-08, -1.519e-07, -1.0, -1.16e-07, 2.76e-08, -1.0, -1.16e-07, 2.76e-08, -1.0, 8.109e-08, -1.646e-07, -1.0, -3.901e-08, -4.744e-08, -1.0, -1.16e-07, 2.76e-08, -1.0, -1.16e-07, 2.76e-08, -1.0, -1.16e-07, 0.0002331, -1.0, -3.459e-08, 0.0001165, 0.0, 1.0, 0.0, 0.0, 1.0, 0.0, 0.0, 1.0, 0.0, 0.0, 1.0, 0.0, 1.0, 2.916e-09, 2e-07, 1.0, -4.398e-08, 3.438e-08, 1.0, 4.359e-08, 3.436e-07, 1.0, 4.359e-08, 3.436e-07, 1.0, 4.359e-08, 3.436e-07, 1.0, 4.359e-08, 3.436e-07, 1.0, 4.359e-08, 3.436e-07, 1.0, 4.359e-08, 3.436e-07, 1.0, -4.225e-08, 4.048e-08, 1.0, -2.175e-09, 1.82e-07, 0.0, -1.0, 0.0, 0.0, -1.0, 0.0, 0.0, -1.0, 0.0, 0.0, -1.0, 0.0, 0.0, 0.0, -1.0, 0.0, 0.0, -1.0, 0.0, 0.0, -1.0, 0.0, 0.0, -1.0, 0.0, 0.0, 1.0, 0.0, 0.0, 1.0, 0.0, 0.0, 1.0, 0.0, 0.0, 1.0, -1.0, 1.852e-07, -2.662e-07, -1.0, 1.852e-07, -2.662e-07, -1.0, 1.852e-07, -2.662e-07, -1.0, 1.852e-07, -2.662e-07, -1.0, 1.852e-07, -2.662e-07, -1.0, 1.852e-07, -2.662e-07, -1.0, 1.852e-07, -2.662e-07, -1.0, 1.852e-07, -2.662e-07, -1.0, -3.901e-08, -4.744e-08, -1.0, 8.109e-08, -1.646e-07, -1.0, 6.805e-08, -1.519e-07, -1.0, -3.459e-08, 0.0001165, -1.0, 1.852e-07, -2.662e-07, 5.766e-05, 0.8676, 0.4972, 5.766e-05, 0.8676, 0.4972, 5.766e-05, 0.8676, 0.4972, 5.766e-05, 0.8676, 0.4972, 5.766e-05, 0.8676, 0.4972, 5.766e-05, 0.8676, 0.4972, -5.805e-05, -0.8676, -0.4972, -5.806e-05, -0.872, -0.4895, 0.1506, -0.8607, -0.4863, -1.717e-05, -0.872, -0.4895, -5.805e-05, -0.8676, -0.4972, -5.805e-05, -0.8676, -0.4972, 4.399e-05, -0.8644, 0.5028, 4.399e-05, -0.8644, 0.5028, 4.399e-05, -0.8644, 0.5028, 4.399e-05, -0.8644, 0.5028, 4.399e-05, -0.8644, 0.5028, 4.399e-05, -0.8644, 0.5028, -4.336e-05, 0.8644, -0.5028, -4.336e-05, 0.8644, -0.5028, -4.336e-05, 0.8644, -0.5028, -4.336e-05, 0.8644, -0.5028, -4.336e-05, 0.8644, -0.5028, -4.336e-05, 0.8644, -0.5028, 1.0, -2.175e-09, 1.82e-07, 1.0, -4.225e-08, 4.048e-08, 1.0, -7.402e-08, -7.17e-08, 1.0, -7.402e-08, -7.17e-08, 1.0, -7.402e-08, -7.17e-08, 1.0, -7.402e-08, -7.17e-08, 1.0, -4.398e-08, 3.438e-08, 1.0, 2.916e-09, 2e-07, 1.0, -7.402e-08, -7.17e-08, 1.0, -7.402e-08, -7.17e-08, -0.0001013, -0.003195, -1.0, -0.0001013, -0.003195, -1.0, -0.0001013, -0.003195, -1.0, -0.0001013, -0.003195, -1.0, -0.0001013, -0.003195, -1.0, -0.0001013, -0.003195, -1.0, 0.0001019, 0.003197, 1.0, 0.0001019, 0.003197, 1.0, 0.0001019, 0.003197, 1.0, 0.0001019, 0.003197, 1.0, 0.0001019, 0.003197, 1.0, 0.0001019, 0.003197, 1.0, -8.057e-06, -1.0, 0.003194, -8.057e-06, -1.0, 0.003194, -8.057e-06, -1.0, 0.003194, -8.057e-06, -1.0, 0.003194, -8.057e-06, -1.0, 0.003194, -8.057e-06, -1.0, 0.003194, 8.12e-06, 1.0, -0.003196, 8.12e-06, 1.0, -0.003196, 8.12e-06, 1.0, -0.003196, 8.12e-06, 1.0, -0.003196, 8.12e-06, 1.0, -0.003196, 8.12e-06, 1.0, -0.003196, -0.0001014, -0.003197, -1.0, -0.0001014, -0.003197, -1.0, -0.0001014, -0.003197, -1.0, -0.0001014, -0.003197, -1.0, 0.7198, 0.5399, 0.4363, 0.7198, 0.5399, 0.4363, 0.7198, 0.5399, 0.4363, -0.3287, 0.002889, 0.9444, -0.3287, 0.002889, 0.9444, -0.3287, 0.002889, 0.9444, 0.2692, 0.9631, -0.003034, 0.2692, 0.9631, -0.003034, 0.2692, 0.9631, -0.003034, -1.0, -3.459e-08, 0.0001165, -1.0, -1.16e-07, 0.0002331, 0.0, 0.0, 1.0, -0.1777, 0.8553, 0.4866, -0.1777, 0.8553, 0.4866, -0.1777, 0.8553, 0.4866, 8.12e-06, 1.0, -0.003196, 8.12e-06, 1.0, -0.003196, 8.12e-06, 1.0, -0.003196, 8.12e-06, 1.0, -0.003196, 8.12e-06, 1.0, -0.003196, 8.12e-06, 1.0, -0.003196, -5.806e-05, -0.872, -0.4895, -1.717e-05, -0.872, -0.4895, 0.1506, -0.8607, -0.4863, 0.04176, 0.8764, -0.4798, 0.04176, 0.8764, -0.4798, 0.04176, 0.8764, -0.4798, 0.04176, 0.8764, -0.4798, 0.00449, 0.02264, -0.9997, 0.00449, 0.02264, -0.9997, 0.00449, 0.02264, -0.9997, 0.00449, 0.02264, -0.9997, -0.03728, -0.854, -0.519, -0.03728, -0.854, -0.519, -0.03728, -0.854, -0.519, -0.03728, -0.854, -0.519, -0.04176, -0.8764, 0.4798, -0.04176, -0.8764, 0.4798, -0.04176, -0.8764, 0.4798, -0.04176, -0.8764, 0.4798, 0.9952, -0.09757, 0.007369, 0.9952, -0.09757, 0.007369, 0.9952, -0.09757, 0.007369, 0.9952, -0.09757, 0.007369, 0.9952, -0.09757, 0.007369, 0.9952, -0.09757, 0.007369, -0.00449, -0.02264, 0.9997, -0.00449, -0.02264, 0.9997, -0.00449, -0.02264, 0.9997, -0.00449, -0.02264, 0.9997, 0.03728, 0.854, 0.519, 0.03728, 0.854, 0.519, 0.03728, 0.854, 0.519, 0.03728, 0.854, 0.519, -0.9952, 0.09757, -0.007369, -0.9952, 0.09757, -0.007369, -0.9952, 0.09757, -0.007369, -0.9952, 0.09757, -0.007369, -0.9952, 0.09757, -0.007369, -0.9952, 0.09757, -0.007369, 0.04176, 0.8764, -0.4798, 0.04176, 0.8764, -0.4798, 0.04176, 0.8764, -0.4798, 0.04176, 0.8764, -0.4798, 0.004491, 0.02264, -0.9997, 0.004491, 0.02264, -0.9997, 0.004491, 0.02264, -0.9997, 0.004491, 0.02264, -0.9997, -0.03728, -0.854, -0.519, -0.03728, -0.854, -0.519, -0.03728, -0.854, -0.519, -0.03728, -0.854, -0.519, -0.04176, -0.8764, 0.4798, -0.04176, -0.8764, 0.4798, -0.04176, -0.8764, 0.4798, -0.04176, -0.8764, 0.4798, 0.9952, -0.09757, 0.007369, 0.9952, -0.09757, 0.007369, 0.9952, -0.09757, 0.007369, 0.9952, -0.09757, 0.007369, 0.9952, -0.09757, 0.007369, 0.9952, -0.09757, 0.007369, -0.004492, -0.02264, 0.9997, -0.004492, -0.02264, 0.9997, -0.004492, -0.02264, 0.9997, -0.004492, -0.02264, 0.9997, 0.03728, 0.854, 0.519, 0.03728, 0.854, 0.519, 0.03728, 0.854, 0.519, 0.03728, 0.854, 0.519, -0.9952, 0.09757, -0.007369, -0.9952, 0.09757, -0.007369, -0.9952, 0.09757, -0.007369, -0.9952, 0.09757, -0.007369, -0.9952, 0.09757, -0.007369, -0.9952, 0.09757, -0.007369, 0.04176, 0.8764, -0.4798, 0.04176, 0.8764, -0.4798, 0.04176, 0.8764, -0.4798, 0.04176, 0.8764, -0.4798, 0.004491, 0.02264, -0.9997, 0.004491, 0.02264, -0.9997, 0.004491, 0.02264, -0.9997, 0.004491, 0.02264, -0.9997, -0.03728, -0.854, -0.519, -0.03728, -0.854, -0.519, -0.03728, -0.854, -0.519, -0.03728, -0.854, -0.519, -0.04176, -0.8764, 0.4798, -0.04176, -0.8764, 0.4798, -0.04176, -0.8764, 0.4798, -0.04176, -0.8764, 0.4798, 0.9952, -0.09757, 0.007369, 0.9952, -0.09757, 0.007369, 0.9952, -0.09757, 0.007369, 0.9952, -0.09757, 0.007369, 0.9952, -0.09757, 0.007369, 0.9952, -0.09757, 0.007369, -0.004491, -0.02264, 0.9997, -0.004491, -0.02264, 0.9997, -0.004491, -0.02264, 0.9997, -0.004491, -0.02264, 0.9997, 0.03728, 0.854, 0.519, 0.03728, 0.854, 0.519, 0.03728, 0.854, 0.519, 0.03728, 0.854, 0.519, -0.9952, 0.09757, -0.007369, -0.9952, 0.09757, -0.007369, -0.9952, 0.09757, -0.007369, -0.9952, 0.09757, -0.007369, -0.9952, 0.09757, -0.007369, -0.9952, 0.09757, -0.007369, 0.04176, 0.8764, -0.4798, 0.04176, 0.8764, -0.4798, 0.04176, 0.8764, -0.4798, 0.04176, 0.8764, -0.4798, 0.004491, 0.02264, -0.9997, 0.004491, 0.02264, -0.9997, 0.004491, 0.02264, -0.9997, 0.004491, 0.02264, -0.9997, -0.03728, -0.854, -0.519, -0.03728, -0.854, -0.519, -0.03728, -0.854, -0.519, -0.03728, -0.854, -0.519, -0.04176, -0.8764, 0.4798, -0.04176, -0.8764, 0.4798, -0.04176, -0.8764, 0.4798, -0.04176, -0.8764, 0.4798, 0.9952, -0.09757, 0.007369, 0.9952, -0.09757, 0.007369, 0.9952, -0.09757, 0.007369, 0.9952, -0.09757, 0.007369, 0.9952, -0.09757, 0.007369, 0.9952, -0.09757, 0.007369, -0.004489, -0.02264, 0.9997, -0.004489, -0.02264, 0.9997, -0.004489, -0.02264, 0.9997, -0.004489, -0.02264, 0.9997, 0.03728, 0.854, 0.519, 0.03728, 0.854, 0.519, 0.03728, 0.854, 0.519, 0.03728, 0.854, 0.519, -0.9952, 0.09757, -0.007369, -0.9952, 0.09757, -0.007369, -0.9952, 0.09757, -0.007369, -0.9952, 0.09757, -0.007369, -0.9952, 0.09757, -0.007369, -0.9952, 0.09757, -0.007369, 0.04176, 0.8764, -0.4798, 0.04176, 0.8764, -0.4798, 0.04176, 0.8764, -0.4798, 0.04176, 0.8764, -0.4798, 0.004489, 0.02264, -0.9997, 0.004489, 0.02264, -0.9997, 0.004489, 0.02264, -0.9997, 0.004489, 0.02264, -0.9997, -0.03728, -0.854, -0.519, -0.03728, -0.854, -0.519, -0.03728, -0.854, -0.519, -0.03728, -0.854, -0.519, -0.04176, -0.8764, 0.4798, -0.04176, -0.8764, 0.4798, -0.04176, -0.8764, 0.4798, -0.04176, -0.8764, 0.4798, 0.9952, -0.09757, 0.007369, 0.9952, -0.09757, 0.007369, 0.9952, -0.09757, 0.007369, 0.9952, -0.09757, 0.007369, 0.9952, -0.09757, 0.007369, 0.9952, -0.09757, 0.007369, -0.004493, -0.02264, 0.9997, -0.004493, -0.02264, 0.9997, -0.004493, -0.02264, 0.9997, -0.004493, -0.02264, 0.9997, 0.03728, 0.854, 0.519, 0.03728, 0.854, 0.519, 0.03728, 0.854, 0.519, 0.03728, 0.854, 0.519, -0.9952, 0.09757, -0.007369, -0.9952, 0.09757, -0.007369, -0.9952, 0.09757, -0.007369, -0.9952, 0.09757, -0.007369, -0.9952, 0.09757, -0.007369, -0.9952, 0.09757, -0.007369, 0.04176, 0.8764, -0.4798, 0.04176, 0.8764, -0.4798, 0.04176, 0.8764, -0.4798, 0.04176, 0.8764, -0.4798, 0.00449, 0.02264, -0.9997, 0.00449, 0.02264, -0.9997, 0.00449, 0.02264, -0.9997, 0.00449, 0.02264, -0.9997, -0.03728, -0.854, -0.519, -0.03728, -0.854, -0.519, -0.03728, -0.854, -0.519, -0.03728, -0.854, -0.519, -0.04176, -0.8764, 0.4798, -0.04176, -0.8764, 0.4798, -0.04176, -0.8764, 0.4798, -0.04176, -0.8764, 0.4798, 0.9952, -0.09757, 0.007369, 0.9952, -0.09757, 0.007369, 0.9952, -0.09757, 0.007369, 0.9952, -0.09757, 0.007369, 0.9952, -0.09757, 0.007369, 0.9952, -0.09757, 0.007369, -0.004492, -0.02264, 0.9997, -0.004492, -0.02264, 0.9997, -0.004492, -0.02264, 0.9997, -0.004492, -0.02264, 0.9997, 0.03728, 0.854, 0.519, 0.03728, 0.854, 0.519, 0.03728, 0.854, 0.519, 0.03728, 0.854, 0.519, -0.9952, 0.09757, -0.007369, -0.9952, 0.09757, -0.007369, -0.9952, 0.09757, -0.007369, -0.9952, 0.09757, -0.007369, -0.9952, 0.09757, -0.007369, -0.9952, 0.09757, -0.007369, 0.04176, 0.8764, -0.4798, 0.04176, 0.8764, -0.4798, 0.04176, 0.8764, -0.4798, 0.04176, 0.8764, -0.4798, 0.004492, 0.02264, -0.9997, 0.004492, 0.02264, -0.9997, 0.004492, 0.02264, -0.9997, 0.004492, 0.02264, -0.9997, -0.03728, -0.854, -0.519, -0.03728, -0.854, -0.519, -0.03728, -0.854, -0.519, -0.03728, -0.854, -0.519, -0.04176, -0.8764, 0.4798, -0.04176, -0.8764, 0.4798, -0.04176, -0.8764, 0.4798, -0.04176, -0.8764, 0.4798, 0.9952, -0.09757, 0.007369, 0.9952, -0.09757, 0.007369, 0.9952, -0.09757, 0.007369, 0.9952, -0.09757, 0.007369, 0.9952, -0.09757, 0.007369, 0.9952, -0.09757, 0.007369, -0.004493, -0.02264, 0.9997, -0.004493, -0.02264, 0.9997, -0.004493, -0.02264, 0.9997, -0.004493, -0.02264, 0.9997, 0.03728, 0.854, 0.519, 0.03728, 0.854, 0.519, 0.03728, 0.854, 0.519, 0.03728, 0.854, 0.519, -0.9952, 0.09757, -0.007369, -0.9952, 0.09757, -0.007369, -0.9952, 0.09757, -0.007369, -0.9952, 0.09757, -0.007369, -0.9952, 0.09757, -0.007369, -0.9952, 0.09757, -0.007369, 0.04176, 0.8764, -0.4798, 0.04176, 0.8764, -0.4798, 0.04176, 0.8764, -0.4798, 0.04176, 0.8764, -0.4798, 0.004493, 0.02264, -0.9997, 0.004493, 0.02264, -0.9997, 0.004493, 0.02264, -0.9997, 0.004493, 0.02264, -0.9997, -0.03728, -0.854, -0.519, -0.03728, -0.854, -0.519, -0.03728, -0.854, -0.519, -0.03728, -0.854, -0.519, -0.04176, -0.8764, 0.4798, -0.04176, -0.8764, 0.4798, -0.04176, -0.8764, 0.4798, -0.04176, -0.8764, 0.4798, 0.9952, -0.09757, 0.007369, 0.9952, -0.09757, 0.007369, 0.9952, -0.09757, 0.007369, 0.9952, -0.09757, 0.007369, 0.9952, -0.09757, 0.007369, 0.9952, -0.09757, 0.007369, -0.004493, -0.02264, 0.9997, -0.004493, -0.02264, 0.9997, -0.004493, -0.02264, 0.9997, -0.004493, -0.02264, 0.9997, 0.03728, 0.854, 0.519, 0.03728, 0.854, 0.519, 0.03728, 0.854, 0.519, 0.03728, 0.854, 0.519, -0.9952, 0.09757, -0.007369, -0.9952, 0.09757, -0.007369, -0.9952, 0.09757, -0.007369, -0.9952, 0.09757, -0.007369, -0.9952, 0.09757, -0.007369, -0.9952, 0.09757, -0.007369, 0.04176, 0.8764, -0.4798, 0.04176, 0.8764, -0.4798, 0.04176, 0.8764, -0.4798, 0.04176, 0.8764, -0.4798, 0.004491, 0.02264, -0.9997, 0.004491, 0.02264, -0.9997, 0.004491, 0.02264, -0.9997, 0.004491, 0.02264, -0.9997, -0.03728, -0.854, -0.519, -0.03728, -0.854, -0.519, -0.03728, -0.854, -0.519, -0.03728, -0.854, -0.519, -0.04176, -0.8764, 0.4798, -0.04176, -0.8764, 0.4798, -0.04176, -0.8764, 0.4798, -0.04176, -0.8764, 0.4798, 0.9952, -0.09757, 0.007369, 0.9952, -0.09757, 0.007369, 0.9952, -0.09757, 0.007369, 0.9952, -0.09757, 0.007369, 0.9952, -0.09757, 0.007369, 0.9952, -0.09757, 0.007369, -0.00449, -0.02264, 0.9997, -0.00449, -0.02264, 0.9997, -0.00449, -0.02264, 0.9997, -0.00449, -0.02264, 0.9997, 0.03728, 0.854, 0.519, 0.03728, 0.854, 0.519, 0.03728, 0.854, 0.519, 0.03728, 0.854, 0.519, -0.9952, 0.09757, -0.007369, -0.9952, 0.09757, -0.007369, -0.9952, 0.09757, -0.007369, -0.9952, 0.09757, -0.007369, -0.9952, 0.09757, -0.007369, -0.9952, 0.09757, -0.007369, 0.04176, 0.8764, -0.4798, 0.04176, 0.8764, -0.4798, 0.04176, 0.8764, -0.4798, 0.04176, 0.8764, -0.4798, 0.004491, 0.02264, -0.9997, 0.004491, 0.02264, -0.9997, 0.004491, 0.02264, -0.9997, 0.004491, 0.02264, -0.9997, -0.03728, -0.854, -0.519, -0.03728, -0.854, -0.519, -0.03728, -0.854, -0.519, -0.03728, -0.854, -0.519, -0.04176, -0.8764, 0.4798, -0.04176, -0.8764, 0.4798, -0.04176, -0.8764, 0.4798, -0.04176, -0.8764, 0.4798, 0.9952, -0.09757, 0.007369, 0.9952, -0.09757, 0.007369, 0.9952, -0.09757, 0.007369, 0.9952, -0.09757, 0.007369, 0.9952, -0.09757, 0.007369, 0.9952, -0.09757, 0.007369, -0.00449, -0.02264, 0.9997, -0.00449, -0.02264, 0.9997, -0.00449, -0.02264, 0.9997, -0.00449, -0.02264, 0.9997, 0.03728, 0.854, 0.519, 0.03728, 0.854, 0.519, 0.03728, 0.854, 0.519, 0.03728, 0.854, 0.519, -0.9952, 0.09757, -0.007369, -0.9952, 0.09757, -0.007369, -0.9952, 0.09757, -0.007369, -0.9952, 0.09757, -0.007369, -0.9952, 0.09757, -0.007369, -0.9952, 0.09757, -0.007369, -0.999, -0.04198, 0.01399, -0.999, -0.04198, 0.01399, -0.999, -0.04198, 0.01399, -0.999, -0.04198, 0.01399, -0.999, -0.04198, 0.01399, -0.999, -0.04198, 0.01399, -0.999, -0.04198, 0.01399, -0.999, -0.04198, 0.01399, -0.01401, 0.0001961, -0.9999, -0.01401, 0.0001961, -0.9999, -0.01401, 0.0001961, -0.9999, -0.01401, 0.0001961, -0.9999, 0.999, 0.04198, -0.01399, 0.999, 0.04198, -0.01399, 0.999, 0.04198, -0.01399, 0.999, 0.04198, -0.01399, 0.01401, -0.0001963, 0.9999, 0.01401, -0.0001963, 0.9999, 0.01401, -0.0001963, 0.9999, 0.01401, -0.0001963, 0.9999, 0.04198, -0.9991, -0.0007839, 0.04198, -0.9991, -0.0007839, 0.04198, -0.9991, -0.0007839, 0.04198, -0.9991, -0.0007839, 0.04198, -0.9991, -0.0007839, 0.04198, -0.9991, -0.0007839, 0.04198, -0.9991, -0.0007839, 0.04198, -0.9991, -0.0007839, -0.04198, 0.9991, 0.0007838, -0.04198, 0.9991, 0.0007838, -0.04198, 0.9991, 0.0007838, -0.04198, 0.9991, 0.0007838, -0.999, -0.04198, 0.01399, -0.999, -0.04198, 0.01399, -0.999, -0.04198, 0.01399, -0.999, -0.04198, 0.01399, -0.01401, 0.0001961, -0.9999, -0.01401, 0.0001961, -0.9999, -0.01401, 0.0001961, -0.9999, -0.01401, 0.0001961, -0.9999, 0.999, 0.04198, -0.01399, 0.999, 0.04198, -0.01399, 0.999, 0.04198, -0.01399, 0.999, 0.04198, -0.01399, 0.01401, -0.0001963, 0.9999, 0.01401, -0.0001963, 0.9999, 0.01401, -0.0001963, 0.9999, 0.01401, -0.0001963, 0.9999, 0.04198, -0.9991, -0.0007839, 0.04198, -0.9991, -0.0007839, 0.04198, -0.9991, -0.0007839, 0.04198, -0.9991, -0.0007839, -0.04198, 0.9991, 0.0007838, -0.04198, 0.9991, 0.0007838, -0.04198, 0.9991, 0.0007838, -0.04198, 0.9991, 0.0007838, -1.0, -9.419e-08, 2.424e-07, -1.0, -9.419e-08, 2.424e-07, -1.0, -9.419e-08, 2.424e-07, -1.0, -9.419e-08, 2.424e-07, 0.0, 1.0, 3.515e-08, 0.0, 1.0, 3.515e-08, 0.0, 1.0, 3.515e-08, 0.0, 1.0, 3.515e-08, 1.0, 9.66e-08, -2.424e-07, 1.0, 9.66e-08, -2.424e-07, 1.0, 9.66e-08, -2.424e-07, 1.0, 9.66e-08, -2.424e-07, -1.658e-12, -1.0, -2.375e-06, -1.658e-12, -1.0, -2.375e-06, -1.658e-12, -1.0, -2.375e-06, -1.658e-12, -1.0, -2.375e-06, 0.0, 1.521e-07, -1.0, 0.0, 1.521e-07, -1.0, 0.0, 1.521e-07, -1.0, 0.0, 1.521e-07, -1.0, 1.091e-06, -1.14e-07, 1.0, 1.091e-06, -1.14e-07, 1.0, 1.091e-06, -1.14e-07, 1.0, 1.091e-06, -1.14e-07, 1.0, -1.0, -9.539e-08, 1.212e-07, -1.0, -9.539e-08, 1.212e-07, -1.0, -9.539e-08, 1.212e-07, -1.0, -9.539e-08, 1.212e-07, 0.0, 1.0, 1.758e-08, 0.0, 1.0, 1.758e-08, 0.0, 1.0, 1.758e-08, 0.0, 1.0, 1.758e-08, 1.0, 8.694e-08, -1.818e-07, 1.0, 8.694e-08, -1.818e-07, 1.0, 8.694e-08, -1.818e-07, 1.0, 8.694e-08, -1.818e-07, 0.0, -1.0, -1.006e-07, 0.0, -1.0, -1.006e-07, 0.0, -1.0, -1.006e-07, 0.0, -1.0, -1.006e-07, 1.091e-06, 1.901e-07, -1.0, 1.091e-06, 1.901e-07, -1.0, 1.091e-06, 1.901e-07, -1.0, 1.091e-06, 1.901e-07, -1.0, 0.0, -1.521e-07, 1.0, 0.0, -1.521e-07, 1.0, 0.0, -1.521e-07, 1.0, 0.0, -1.521e-07, 1.0, -1.0, 0.0, 0.0, -1.0, 0.0, 0.0, -1.0, 0.0, 0.0, -1.0, 0.0, 0.0, -1.0, 0.0, 0.0, -1.0, 0.0, 0.0, 0.0, -1.0, -2.124e-07, 0.0, -1.0, -2.124e-07, 0.0, -1.0, -2.124e-07, 0.0, -1.0, -2.124e-07, 0.0, -1.0, -1.511e-07, 0.0, -1.0, -1.511e-07, 0.0, -1.0, -1.511e-07, 0.0, -1.0, -1.511e-07, 9.089e-07, 1.791e-07, -1.0, 9.089e-07, 1.791e-07, -1.0, 9.089e-07, 1.791e-07, -1.0, 9.089e-07, 1.791e-07, -1.0, 9.089e-07, 1.791e-07, -1.0, 9.089e-07, 1.791e-07, -1.0, 9.089e-07, 1.791e-07, -1.0, 9.089e-07, 1.791e-07, -1.0, 3.987e-07, 1.0, 1.515e-07, 3.987e-07, 1.0, 1.515e-07, 3.987e-07, 1.0, 1.515e-07, 3.987e-07, 1.0, 1.515e-07, -4.544e-07, -1.812e-07, 1.0, -4.544e-07, -1.812e-07, 1.0, -4.544e-07, -1.812e-07, 1.0, -4.544e-07, -1.812e-07, 1.0, -4.544e-07, -1.812e-07, 1.0, -4.544e-07, -1.812e-07, 1.0, -4.544e-07, -1.812e-07, 1.0, -4.544e-07, -1.812e-07, 1.0])] * 3)])
me_cylinder = bpy.data.meshes.new('Cylinder')
me_cylinder.from_pydata([(0.0001852, 0.08919, -0.4694), (-0.02294, 0.013, 0.006443), (0.07772, 0.04442, -0.4694), (-0.02294, -0.0137, 0.006443), (0.07772, -0.04512, -0.4694), (0.0001851, -0.02705, 0.006443), (0.0001851, -0.08988, -0.4694), (0.02331, -0.0137, 0.006443), (-0.07735, -0.04512, -0.4694), (0.02331, 0.013, 0.006443), (-0.07735, 0.04442, -0.4694), (0.0001852, 0.02635, 0.006443), (0.0001852, 0.1589, -0.4057), (0.1381, 0.0793, -0.4057), (0.1381, -0.07999, -0.4057), (0.0001851, -0.1596, -0.4057), (-0.1378, -0.07999, -0.4057), (-0.1378, 0.0793, -0.4057), (0.0001852, 0.1672, -0.2623), (0.1453, 0.08342, -0.2623), (0.1453, -0.08411, -0.2623), (0.0001851, -0.1679, -0.2623), (-0.1449, -0.08411, -0.2623), (-0.1449, 0.08342, -0.2623), (0.0001852, 0.07013, -0.09387), (0.06122, 0.03489, -0.09387), (0.06122, -0.03559, -0.09387), (0.0001851, -0.07083, -0.09387), (-0.06085, -0.03559, -0.09387), (-0.06085, 0.03489, -0.09387), (0.0001852, 0.05208, -0.04759), (0.04559, 0.02587, -0.04759), (0.04559, -0.02657, -0.04759), (0.0001851, -0.05278, -0.04759), (-0.04522, -0.02657, -0.04759), (-0.04522, 0.02587, -0.04759), (0.0001852, 0.05247, -0.02805), (0.04593, 0.02606, -0.02805), (0.04593, -0.02676, -0.02805), (0.0001851, -0.05317, -0.02805), (-0.04556, -0.02676, -0.02805), (-0.04556, 0.02606, -0.02805), (0.0001852, 0.02635, 0.006443), (0.02331, 0.013, 0.006443), (0.02331, -0.0137, 0.006443), (0.0001851, -0.02705, 0.006443), (-0.02294, -0.0137, 0.006443), (-0.02294, 0.013, 0.006443), (-0.3593, 0.2096, 0.8228), (-0.3593, -0.2032, 0.8228), (-0.001842, -0.4096, 0.8228), (0.3556, -0.2032, 0.8228), (0.3556, 0.2096, 0.8228), (-0.001842, 0.416, 0.8228), (0.0233, 0.0133, 0.7236), (0.0233, -0.0134, 0.7236), (-0.02295, -0.0134, 0.7236), (-0.02295, 0.0133, 0.7236), (0.0001756, -0.02675, 0.7236), (0.0001756, 0.02665, 0.7236), (0.1601, 0.09198, -0.3384), (0.1601, -0.09268, -0.3384), (0.0001851, -0.185, -0.3384), (-0.1597, -0.09268, -0.3384), (-0.1597, 0.09198, -0.3384), (0.0001852, 0.1843, -0.3384), (0.0001852, -0.0003488, -0.4856)], [], [(47, 46, 3, 1), (43, 42, 11, 9), (42, 47, 1, 11), (46, 45, 5, 3), (55, 54, 52, 51), (44, 43, 9, 7), (45, 44, 7, 5), (66, 4, 6), (10, 17, 12, 0), (8, 16, 17, 10), (6, 15, 16, 8), (4, 14, 15, 6), (2, 13, 14, 4), (0, 12, 13, 2), (64, 23, 18, 65), (63, 22, 23, 64), (62, 21, 22, 63), (61, 20, 21, 62), (60, 19, 20, 61), (65, 18, 19, 60), (23, 29, 24, 18), (22, 28, 29, 23), (21, 27, 28, 22), (20, 26, 27, 21), (19, 25, 26, 20), (18, 24, 25, 19), (29, 35, 30, 24), (28, 34, 35, 29), (27, 33, 34, 28), (26, 32, 33, 27), (25, 31, 32, 26), (24, 30, 31, 25), (35, 41, 36, 30), (34, 40, 41, 35), (33, 39, 40, 34), (32, 38, 39, 33), (31, 37, 38, 32), (30, 36, 37, 31), (41, 47, 42, 36), (40, 46, 47, 41), (39, 45, 46, 40), (38, 44, 45, 39), (37, 43, 44, 38), (36, 42, 43, 37), (57, 56, 49, 48), (56, 58, 50, 49), (54, 59, 53, 52), (59, 57, 48, 53), (58, 55, 51, 50), (5, 7, 55, 58), (11, 1, 57, 59), (9, 11, 59, 54), (3, 5, 58, 56), (1, 3, 56, 57), (7, 9, 54, 55), (12, 65, 60, 13), (13, 60, 61, 14), (14, 61, 62, 15), (15, 62, 63, 16), (16, 63, 64, 17), (17, 64, 65, 12), (10, 0, 66), (8, 10, 66), (2, 4, 66), (6, 8, 66), (0, 2, 66)])
me_cylinder.polygons.foreach_set('use_smooth', [True] * 66)
me_cylinder.polygons.foreach_set('material_index', [2, 2, 2, 2, 3, 2, 2, 4, 4, 4, 4, 4, 4, 4, 4, 4, 4, 4, 4, 4, 4, 4, 4, 4, 4, 4, 4, 4, 4, 4, 4, 4, 2, 2, 2, 2, 2, 2, 2, 2, 2, 2, 2, 2, 3, 3, 3, 3, 3, 2, 2, 2, 2, 2, 2, 4, 4, 4, 4, 4, 4, 4, 4, 4, 4, 4])
_k = set([(0, 2), (0, 10), (0, 12), (1, 3), (1, 11), (1, 57), (2, 4), (2, 13), (3, 5), (3, 56), (4, 6), (4, 14), (5, 7), (5, 58), (6, 8), (6, 15), (7, 9), (7, 55), (8, 10), (8, 16), (9, 11), (9, 54), (10, 17), (11, 59), (12, 13), (12, 17), (12, 65), (13, 14), (13, 60), (14, 15), (14, 61), (15, 16), (15, 62), (16, 17), (16, 63), (17, 64), (18, 19), (18, 23), (18, 24), (18, 65), (19, 20), (19, 25), (19, 60), (20, 21), (20, 26), (20, 61), (21, 22), (21, 27), (21, 62), (22, 23), (22, 28), (22, 63), (23, 29), (23, 64), (24, 25), (24, 29), (24, 30), (25, 26), (25, 31), (26, 27), (26, 32), (27, 28), (27, 33), (28, 29), (28, 34), (29, 35), (30, 31), (30, 35), (30, 36), (31, 32), (31, 37), (32, 33), (32, 38), (33, 34), (33, 39), (34, 35), (34, 40), (35, 41), (36, 37), (36, 41), (36, 42), (37, 38), (37, 43), (38, 39), (38, 44), (39, 40), (39, 45), (40, 41), (40, 46), (41, 47), (42, 43), (42, 47), (43, 44), (44, 45), (45, 46), (46, 47), (48, 57), (49, 56), (50, 58), (51, 55), (52, 54), (53, 59), (54, 55), (54, 59), (55, 58), (56, 57), (56, 58), (57, 59), (60, 61), (60, 65), (61, 62), (62, 63), (63, 64), (64, 65)])
me_cylinder.attributes.new('sharp_edge', 'BOOLEAN', 'EDGE').data.foreach_set('value', [ (min(e.vertices), max(e.vertices)) in _k for e in me_cylinder.edges])
me_cylinder.materials.append(mat_material)
me_cylinder.materials.append(mat_windowglass)
me_cylinder.materials.append(mat_darksilvermetallic)
me_cylinder.materials.append(mat_mattewhite)
me_cylinder.materials.append(mat_lightsource)
me_cylinder.use_remesh_preserve_volume = False
me_cylinder.use_remesh_preserve_attributes = False
me_cylinder.use_mirror_vertex_groups = False
me_cylinder.update()
me_cylinder.normals_split_custom_set([tuple(v) for v in zip(*[iter([0.0, 0.0, 1.0, 0.0, 0.0, 1.0, 0.0, 0.0, 1.0, 0.0, 0.0, 1.0, 0.0, 0.0, 1.0, 0.0, 0.0, 1.0, 0.0, 0.0, 1.0, 0.0, 0.0, 1.0, 0.0, 0.0, 1.0, 0.0, 0.0, 1.0, 0.0, 0.0, 1.0, 0.0, 0.0, 1.0, 0.0, 0.0, 1.0, 0.0, 0.0, 1.0, 0.0, 0.0, 1.0, 0.0, 0.0, 1.0, 0.2861, 0.0, -0.9582, 0.2861, 0.0, -0.9582, 0.2861, 0.0, -0.9582, 0.2861, 0.0, -0.9582, 0.0, 0.0, 1.0, 0.0, 0.0, 1.0, 0.0, 0.0, 1.0, 0.0, 0.0, 1.0, 0.0, 0.0, 1.0, 0.0, 0.0, 1.0, 0.0, 0.0, 1.0, 0.0, 0.0, 1.0, 1.678e-07, 9.541e-09, -1.0, 0.155, -0.08949, -0.9839, -2.411e-07, -0.179, -0.9839, -0.3626, 0.628, -0.6886, -0.3626, 0.628, -0.6886, -0.3626, 0.628, -0.6886, -0.3626, 0.628, -0.6886, -0.7252, 0.0, -0.6886, -0.7252, 0.0, -0.6886, -0.7252, 0.0, -0.6886, -0.7252, 0.0, -0.6886, -0.3626, -0.628, -0.6886, -0.3626, -0.628, -0.6886, -0.3626, -0.628, -0.6886, -0.3626, -0.628, -0.6886, 0.3626, -0.628, -0.6886, 0.3626, -0.628, -0.6886, 0.3626, -0.628, -0.6886, 0.3626, -0.628, -0.6886, 0.7252, 0.0, -0.6886, 0.7252, 0.0, -0.6886, 0.7252, 0.0, -0.6886, 0.7252, 0.0, -0.6886, 0.3626, 0.628, -0.6886, 0.3626, 0.628, -0.6886, 0.3626, 0.628, -0.6886, 0.3626, 0.628, -0.6886, -0.4908, 0.85, 0.1913, -0.4908, 0.85, 0.1913, -0.4908, 0.85, 0.1913, -0.4908, 0.85, 0.1913, -0.9815, 0.0, 0.1913, -0.9815, 0.0, 0.1913, -0.9815, 0.0, 0.1913, -0.9815, 0.0, 0.1913, -0.4908, -0.85, 0.1913, -0.4908, -0.85, 0.1913, -0.4908, -0.85, 0.1913, -0.4908, -0.85, 0.1913, 0.4908, -0.85, 0.1913, 0.4908, -0.85, 0.1913, 0.4908, -0.85, 0.1913, 0.4908, -0.85, 0.1913, 0.9815, -2.73e-07, 0.1913, 0.9815, -2.73e-07, 0.1913, 0.9815, -2.73e-07, 0.1913, 0.9815, -2.73e-07, 0.1913, 0.4908, 0.85, 0.1913, 0.4908, 0.85, 0.1913, 0.4908, 0.85, 0.1913, 0.4908, 0.85, 0.1913, -0.4474, 0.7749, 0.4465, -0.4474, 0.7749, 0.4465, -0.4474, 0.7749, 0.4465, -0.4474, 0.7749, 0.4465, -0.8948, 0.0, 0.4465, -0.8948, 0.0, 0.4465, -0.8948, 0.0, 0.4465, -0.8948, 0.0, 0.4465, -0.4474, -0.7749, 0.4465, -0.4474, -0.7749, 0.4465, -0.4474, -0.7749, 0.4465, -0.4474, -0.7749, 0.4465, 0.4474, -0.7749, 0.4465, 0.4474, -0.7749, 0.4465, 0.4474, -0.7749, 0.4465, 0.4474, -0.7749, 0.4465, 0.8948, -2.495e-07, 0.4465, 0.8948, -2.495e-07, 0.4465, 0.8948, -2.495e-07, 0.4465, 0.8948, -2.495e-07, 0.4465, 0.4474, 0.7749, 0.4465, 0.4474, 0.7749, 0.4465, 0.4474, 0.7749, 0.4465, 0.4474, 0.7749, 0.4465, -0.4737, 0.8205, 0.3199, -0.4737, 0.8205, 0.3199, -0.4737, 0.8205, 0.3199, -0.4737, 0.8205, 0.3199, -0.9474, 0.0, 0.3199, -0.9474, 0.0, 0.3199, -0.9474, 0.0, 0.3199, -0.9474, 0.0, 0.3199, -0.4737, -0.8205, 0.3199, -0.4737, -0.8205, 0.3199, -0.4737, -0.8205, 0.3199, -0.4737, -0.8205, 0.3199, 0.4737, -0.8205, 0.3199, 0.4737, -0.8205, 0.3199, 0.4737, -0.8205, 0.3199, 0.4737, -0.8205, 0.3199, 0.9474, -7.756e-08, 0.3199, 0.9474, -7.756e-08, 0.3199, 0.9474, -7.756e-08, 0.3199, 0.9474, -7.756e-08, 0.3199, 0.4737, 0.8205, 0.3199, 0.4737, 0.8205, 0.3199, 0.4737, 0.8205, 0.3199, 0.4737, 0.8205, 0.3199, -0.4999, 0.8659, -0.01698, -0.4999, 0.8659, -0.01698, -0.4999, 0.8659, -0.01698, -0.4999, 0.8659, -0.01698, -0.9999, 0.0, -0.01698, -0.9999, 0.0, -0.01698, -0.9999, 0.0, -0.01698, -0.9999, 0.0, -0.01698, -0.4999, -0.8659, -0.01698, -0.4999, -0.8659, -0.01698, -0.4999, -0.8659, -0.01698, -0.4999, -0.8659, -0.01698, 0.4999, -0.8659, -0.01698, 0.4999, -0.8659, -0.01698, 0.4999, -0.8659, -0.01698, 0.4999, -0.8659, -0.01698, 0.9999, -5.661e-08, -0.01698, 0.9999, -5.661e-08, -0.01698, 0.9999, -5.661e-08, -0.01698, 0.9999, -5.661e-08, -0.01698, 0.4999, 0.8659, -0.01698, 0.4999, 0.8659, -0.01698, 0.4999, 0.8659, -0.01698, 0.4999, 0.8659, -0.01698, -0.4181, 0.7242, 0.5483, -0.4181, 0.7242, 0.5483, -0.4181, 0.7242, 0.5483, -0.4181, 0.7242, 0.5483, -0.8363, 2.13e-07, 0.5483, -0.8363, 2.13e-07, 0.5483, -0.8363, 2.13e-07, 0.5483, -0.8363, 2.13e-07, 0.5483, -0.4181, -0.7242, 0.5483, -0.4181, -0.7242, 0.5483, -0.4181, -0.7242, 0.5483, -0.4181, -0.7242, 0.5483, 0.4181, -0.7242, 0.5483, 0.4181, -0.7242, 0.5483, 0.4181, -0.7242, 0.5483, 0.4181, -0.7242, 0.5483, 0.8363, 1.42e-07, 0.5483, 0.8363, 1.42e-07, 0.5483, 0.8363, 1.42e-07, 0.5483, 0.8363, 1.42e-07, 0.5483, 0.4181, 0.7242, 0.5483, 0.4181, 0.7242, 0.5483, 0.4181, 0.7242, 0.5483, 0.4181, 0.7242, 0.5483, -0.2829, 0.0, -0.9591, -0.2829, 0.0, -0.9591, -0.2829, 0.0, -0.9591, -0.2829, 0.0, -0.9591, -0.143, -0.2476, -0.9583, -0.143, -0.2476, -0.9583, -0.143, -0.2476, -0.9583, -0.143, -0.2476, -0.9583, 0.1416, 0.2452, -0.9591, 0.1416, 0.2452, -0.9591, 0.1416, 0.2452, -0.9591, 0.1416, 0.2452, -0.9591, -0.1408, 0.2438, -0.9595, -0.1408, 0.2438, -0.9595, -0.1408, 0.2438, -0.9595, -0.1408, 0.2438, -0.9595, 0.1438, -0.249, -0.9578, 0.1438, -0.249, -0.9578, 0.1438, -0.249, -0.9578, 0.1438, -0.249, -0.9578, 0.5, -0.866, 0.000368, 0.5, -0.866, 0.000368, 0.5, -0.866, 0.000368, 0.5, -0.866, 0.000368, -0.5, 0.866, -0.000368, -0.5, 0.866, -0.000368, -0.5, 0.866, -0.000368, -0.5, 0.866, -0.000368, 0.5, 0.866, -0.0003547, 0.5, 0.866, -0.0003547, 0.5, 0.866, -0.0003547, 0.5, 0.866, -0.0003547, -0.5, -0.866, 0.0003547, -0.5, -0.866, 0.0003547, -0.5, -0.866, 0.0003547, -0.5, -0.866, 0.0003547, -1.0, 0.0, -1.327e-05, -1.0, 0.0, -1.327e-05, -1.0, 0.0, -1.327e-05, -1.0, 0.0, -1.327e-05, 1.0, 0.0, 1.328e-05, 1.0, 0.0, 1.328e-05, 1.0, 0.0, 1.328e-05, 1.0, 0.0, 1.328e-05, 0.4754, 0.8234, -0.3099, 0.4754, 0.8234, -0.3099, 0.4754, 0.8234, -0.3099, 0.4754, 0.8234, -0.3099, 0.9508, -7.642e-08, -0.3099, 0.9508, -7.642e-08, -0.3099, 0.9508, -7.642e-08, -0.3099, 0.9508, -7.642e-08, -0.3099, 0.4754, -0.8234, -0.3099, 0.4754, -0.8234, -0.3099, 0.4754, -0.8234, -0.3099, 0.4754, -0.8234, -0.3099, -0.4754, -0.8234, -0.3099, -0.4754, -0.8234, -0.3099, -0.4754, -0.8234, -0.3099, -0.4754, -0.8234, -0.3099, -0.9508, 0.0, -0.3099, -0.9508, 0.0, -0.3099, -0.9508, 0.0, -0.3099, -0.9508, 0.0, -0.3099, -0.4754, 0.8234, -0.3099, -0.4754, 0.8234, -0.3099, -0.4754, 0.8234, -0.3099, -0.4754, 0.8234, -0.3099, -0.155, 0.08949, -0.9839, 2.765e-07, 0.179, -0.9839, 1.678e-07, 9.541e-09, -1.0, -0.155, -0.08949, -0.9839, -0.155, 0.08949, -0.9839, 1.678e-07, 9.541e-09, -1.0, 0.155, 0.08949, -0.9839, 0.155, -0.08949, -0.9839, 1.678e-07, 9.541e-09, -1.0, -2.411e-07, -0.179, -0.9839, -0.155, -0.08949, -0.9839, 1.678e-07, 9.541e-09, -1.0, 2.765e-07, 0.179, -0.9839, 0.155, 0.08949, -0.9839, 1.678e-07, 9.541e-09, -1.0])] * 3)])
me_cube_052 = bpy.data.meshes.new('Cube.052')
me_cube_052.from_pydata([(-0.1261, 0.07824, 0.1048), (-0.1261, -2.081, 0.1051), (-0.1261, 0.07836, 1.716), (-0.1261, -2.081, 1.717), (-0.05175, 0.07824, 0.1048), (-0.05175, -2.081, 0.1051), (-0.05175, 0.07836, 1.716), (-0.05175, -2.081, 1.717), (-0.05214, 0.05085, 1.559), (-0.05214, -2.037, 1.559), (-0.05214, 0.05086, 1.681), (-0.05214, -2.037, 1.681), (0.05177, 0.05085, 1.559), (0.05177, -2.037, 1.559), (0.05177, 0.05086, 1.681), (0.05177, -2.037, 1.681), (-0.05214, 0.05085, 0.1289), (-0.05214, -2.037, 0.1292), (-0.05214, 0.05086, 0.2513), (-0.05214, -2.037, 0.2516), (0.05177, 0.05085, 0.1289), (0.05177, -2.037, 0.1292), (0.05177, 0.05086, 0.2513), (0.05177, -2.037, 0.2516), (-0.05196, -0.04895, 0.1259), (-0.05196, -0.04895, 1.684), (-0.05196, 0.04895, 0.1259), (-0.05196, 0.04895, 1.684), (0.05196, -0.04895, 0.1259), (0.05196, -0.04895, 1.684), (0.05196, 0.04895, 0.1259), (0.05196, 0.04895, 1.684), (-0.0562, -2.043, 0.2342), (-0.0562, -1.945, 0.2342), (-0.0562, -2.043, 0.3641), (-0.0562, -1.945, 0.3641), (-0.05196, -2.041, 0.1259), (-0.05196, -2.041, 1.684), (-0.05196, -1.943, 0.1259), (-0.05196, -1.943, 1.684), (0.05196, -2.041, 0.1259), (0.05196, -2.041, 1.684), (0.05196, -1.943, 0.1259), (0.05196, -1.943, 1.684), (-0.0562, -0.051, 1.431), (-0.0562, 0.04691, 1.431), (-0.0562, -0.051, 1.561), (-0.0562, 0.04691, 1.561), (-0.0562, -0.051, 0.2342), (-0.0562, 0.04691, 0.2342), (-0.0562, -0.051, 0.3641), (-0.0562, 0.04691, 0.3641), (0.2087, -0.051, 0.2342), (-0.0562, -2.043, 1.431), (0.4736, -0.051, 0.2342), (-0.0562, -1.945, 1.431), (0.7385, -0.051, 0.2342), (-0.0562, -2.043, 1.561), (1.003, -0.051, 0.2342), (-0.0562, -1.945, 1.561), (1.003, -2.043, 1.431), (0.7385, -2.043, 1.431), (0.4736, -2.043, 1.431), (0.2087, -2.043, 1.431), (0.2087, -1.945, 1.431), (0.4736, -1.945, 1.431), (0.7385, -1.945, 1.431), (1.003, -1.945, 1.431), (0.2087, -1.945, 1.561), (0.4736, -1.945, 1.561), (0.7385, -1.945, 1.561), (1.003, -1.945, 1.561), (0.2087, -2.043, 1.561), (0.4736, -2.043, 1.561), (0.7385, -2.043, 1.561), (1.003, -2.043, 1.561), (1.003, -2.043, 0.2342), (0.7385, -2.043, 0.2342), (0.4736, -2.043, 0.2342), (0.2087, -2.043, 0.2342), (0.2087, -1.945, 0.2342), (0.4736, -1.945, 0.2342), (0.7385, -1.945, 0.2342), (1.003, -1.945, 0.2342), (0.2087, -1.945, 0.3641), (0.4736, -1.945, 0.3641), (0.7385, -1.945, 0.3641), (1.003, -1.945, 0.3641), (0.2087, -2.043, 0.3641), (0.4736, -2.043, 0.3641), (0.7385, -2.043, 0.3641), (1.003, -2.043, 0.3641), (0.2087, 0.04691, 0.2342), (0.4736, 0.04691, 0.2342), (0.7385, 0.04691, 0.2342), (1.003, 0.04691, 0.2342), (0.2087, 0.04691, 0.3641), (0.4736, 0.04691, 0.3641), (0.7385, 0.04691, 0.3641), (1.003, 0.04691, 0.3641), (0.2087, -0.051, 0.3641), (0.4736, -0.051, 0.3641), (0.7385, -0.051, 0.3641), (1.003, -0.051, 0.3641), (1.003, -0.051, 1.431), (0.7385, -0.051, 1.431), (0.4736, -0.051, 1.431), (0.2087, -0.051, 1.431), (0.2087, 0.04691, 1.431), (0.4736, 0.04691, 1.431), (0.7385, 0.04691, 1.431), (1.003, 0.04691, 1.431), (0.2087, 0.04691, 1.561), (0.4736, 0.04691, 1.561), (0.7385, 0.04691, 1.561), (1.003, 0.04691, 1.561), (0.2087, -0.051, 1.561), (0.4736, -0.051, 1.561), (0.7385, -0.051, 1.561), (1.003, -0.051, 1.561)], [], [(0, 1, 3, 2), (2, 3, 7, 6), (6, 7, 5, 4), (4, 5, 1, 0), (2, 6, 4, 0), (7, 3, 1, 5), (8, 9, 11, 10), (10, 11, 15, 14), (14, 15, 13, 12), (12, 13, 9, 8), (10, 14, 12, 8), (15, 11, 9, 13), (16, 17, 19, 18), (18, 19, 23, 22), (22, 23, 21, 20), (20, 21, 17, 16), (18, 22, 20, 16), (23, 19, 17, 21), (24, 25, 27, 26), (26, 27, 31, 30), (30, 31, 29, 28), (28, 29, 25, 24), (26, 30, 28, 24), (31, 27, 25, 29), (79, 32, 33, 80), (80, 33, 35, 84), (84, 35, 34, 88), (88, 34, 32, 79), (35, 33, 32, 34), (36, 37, 39, 38), (38, 39, 43, 42), (42, 43, 41, 40), (40, 41, 37, 36), (38, 42, 40, 36), (43, 39, 37, 41), (107, 44, 45, 108), (108, 45, 47, 112), (112, 47, 46, 116), (116, 46, 44, 107), (47, 45, 44, 46), (52, 48, 49, 92), (92, 49, 51, 96), (96, 51, 50, 100), (100, 50, 48, 52), (51, 49, 48, 50), (63, 53, 55, 64), (64, 55, 59, 68), (68, 59, 57, 72), (72, 57, 53, 63), (101, 100, 52, 54), (59, 55, 53, 57), (102, 101, 54, 56), (75, 74, 61, 60), (74, 73, 62, 61), (73, 72, 63, 62), (71, 70, 74, 75), (70, 69, 73, 74), (69, 68, 72, 73), (103, 102, 56, 58), (67, 66, 70, 71), (66, 65, 69, 70), (65, 64, 68, 69), (60, 61, 66, 67), (61, 62, 65, 66), (62, 63, 64, 65), (91, 90, 77, 76), (90, 89, 78, 77), (89, 88, 79, 78), (87, 86, 90, 91), (86, 85, 89, 90), (85, 84, 88, 89), (83, 82, 86, 87), (82, 81, 85, 86), (81, 80, 84, 85), (76, 77, 82, 83), (77, 78, 81, 82), (78, 79, 80, 81), (99, 98, 102, 103), (98, 97, 101, 102), (97, 96, 100, 101), (95, 94, 98, 99), (94, 93, 97, 98), (93, 92, 96, 97), (58, 56, 94, 95), (56, 54, 93, 94), (54, 52, 92, 93), (119, 118, 105, 104), (118, 117, 106, 105), (117, 116, 107, 106), (115, 114, 118, 119), (114, 113, 117, 118), (113, 112, 116, 117), (111, 110, 114, 115), (110, 109, 113, 114), (109, 108, 112, 113), (104, 105, 110, 111), (105, 106, 109, 110), (106, 107, 108, 109)])
me_cube_052.polygons.foreach_set('use_smooth', [True] * 98)
_k = set([(0, 1), (0, 2), (0, 4), (1, 3), (1, 5), (2, 3), (2, 6), (3, 7), (4, 5), (4, 6), (5, 7), (6, 7), (8, 9), (8, 10), (8, 12), (9, 11), (9, 13), (10, 11), (10, 14), (11, 15), (12, 13), (12, 14), (13, 15), (14, 15), (16, 17), (16, 18), (16, 20), (17, 19), (17, 21), (18, 19), (18, 22), (19, 23), (20, 21), (20, 22), (21, 23), (22, 23), (24, 25), (24, 26), (24, 28), (25, 27), (25, 29), (26, 27), (26, 30), (27, 31), (28, 29), (28, 30), (29, 31), (30, 31), (32, 33), (32, 34), (32, 79), (33, 35), (33, 80), (34, 35), (34, 88), (35, 84), (36, 37), (36, 38), (36, 40), (37, 39), (37, 41), (38, 39), (38, 42), (39, 43), (40, 41), (40, 42), (41, 43), (42, 43), (44, 45), (44, 46), (44, 107), (45, 47), (45, 108), (46, 47), (46, 116), (47, 112), (48, 49), (48, 50), (48, 52), (49, 51), (49, 92), (50, 51), (50, 100), (51, 96), (52, 54), (53, 55), (53, 57), (53, 63), (54, 56), (55, 59), (55, 64), (56, 58), (57, 59), (57, 72), (59, 68), (60, 61), (61, 62), (62, 63), (64, 65), (65, 66), (66, 67), (68, 69), (69, 70), (70, 71), (72, 73), (73, 74), (74, 75), (76, 77), (77, 78), (78, 79), (80, 81), (81, 82), (82, 83), (84, 85), (85, 86), (86, 87), (88, 89), (89, 90), (90, 91), (92, 93), (93, 94), (94, 95), (96, 97), (97, 98), (98, 99), (100, 101), (101, 102), (102, 103), (104, 105), (105, 106), (106, 107), (108, 109), (109, 110), (110, 111), (112, 113), (113, 114), (114, 115), (116, 117), (117, 118), (118, 119)])
me_cube_052.attributes.new('sharp_edge', 'BOOLEAN', 'EDGE').data.foreach_set('value', [ (min(e.vertices), max(e.vertices)) in _k for e in me_cube_052.edges])
me_cube_052.materials.append(mat_wood)
me_cube_052.use_remesh_preserve_volume = False
me_cube_052.use_remesh_preserve_attributes = False
me_cube_052.use_mirror_vertex_groups = False
me_cube_052.update()
me_cube_052.normals_split_custom_set([tuple(v) for v in zip(*[iter([-1.0, -9.037e-08, -2.311e-08, -1.0, -9.037e-08, -2.311e-08, -1.0, -9.037e-08, -2.311e-08, -1.0, -9.037e-08, -2.311e-08, 0.0, 0.0001225, 1.0, 0.0, 0.0001225, 1.0, 0.0, 0.0001225, 1.0, 0.0, 0.0001225, 1.0, 1.0, 9.184e-08, 2.311e-08, 1.0, 9.184e-08, 2.311e-08, 1.0, 9.184e-08, 2.311e-08, 1.0, 9.184e-08, 2.311e-08, 0.0, -0.0001224, -1.0, 0.0, -0.0001224, -1.0, 0.0, -0.0001224, -1.0, 0.0, -0.0001224, -1.0, -1.001e-07, 1.0, -7.835e-05, -1.001e-07, 1.0, -7.835e-05, -1.001e-07, 1.0, -7.835e-05, -1.001e-07, 1.0, -7.835e-05, 1.603e-06, -1.0, 7.82e-05, 1.603e-06, -1.0, 7.82e-05, 1.603e-06, -1.0, 7.82e-05, 1.603e-06, -1.0, 7.82e-05, -1.0, -9.268e-08, 7.229e-12, -1.0, -9.268e-08, 7.229e-12, -1.0, -9.268e-08, 7.229e-12, -1.0, -9.268e-08, 7.229e-12, 0.0, 0.0001225, 1.0, 0.0, 0.0001225, 1.0, 0.0, 0.0001225, 1.0, 0.0, 0.0001225, 1.0, 1.0, 9.217e-08, -7.229e-12, 1.0, 9.217e-08, -7.229e-12, 1.0, 9.217e-08, -7.229e-12, 1.0, 9.217e-08, -7.229e-12, 0.0, -0.0001224, -1.0, 0.0, -0.0001224, -1.0, 0.0, -0.0001224, -1.0, 0.0, -0.0001224, -1.0, -7.17e-08, 1.0, -7.836e-05, -7.17e-08, 1.0, -7.836e-05, -7.17e-08, 1.0, -7.836e-05, -7.17e-08, 1.0, -7.836e-05, 0.0, -1.0, 7.733e-05, 0.0, -1.0, 7.733e-05, 0.0, -1.0, 7.733e-05, 0.0, -1.0, 7.733e-05, -1.0, -9.328e-08, 7.229e-12, -1.0, -9.328e-08, 7.229e-12, -1.0, -9.328e-08, 7.229e-12, -1.0, -9.328e-08, 7.229e-12, 0.0, 0.0001224, 1.0, 0.0, 0.0001224, 1.0, 0.0, 0.0001224, 1.0, 0.0, 0.0001224, 1.0, 1.0, 9.332e-08, -7.229e-12, 1.0, 9.332e-08, -7.229e-12, 1.0, 9.332e-08, -7.229e-12, 1.0, 9.332e-08, -7.229e-12, 0.0, -0.0001224, -1.0, 0.0, -0.0001224, -1.0, 0.0, -0.0001224, -1.0, 0.0, -0.0001224, -1.0, -7.17e-08, 1.0, -7.836e-05, -7.17e-08, 1.0, -7.836e-05, -7.17e-08, 1.0, -7.836e-05, -7.17e-08, 1.0, -7.836e-05, 0.0, -1.0, 7.733e-05, 0.0, -1.0, 7.733e-05, 0.0, -1.0, 7.733e-05, 0.0, -1.0, 7.733e-05, -1.0, 0.0, 0.0, -1.0, 0.0, 0.0, -1.0, 0.0, 0.0, -1.0, 0.0, 0.0, 0.0, 1.0, 0.0, 0.0, 1.0, 0.0, 0.0, 1.0, 0.0, 0.0, 1.0, 0.0, 1.0, 0.0, 0.0, 1.0, 0.0, 0.0, 1.0, 0.0, 0.0, 1.0, 0.0, 0.0, 0.0, -1.0, 0.0, 0.0, -1.0, 0.0, 0.0, -1.0, 0.0, 0.0, -1.0, 0.0, 0.0, 0.0, -1.0, 0.0, 0.0, -1.0, 0.0, 0.0, -1.0, 0.0, 0.0, -1.0, 0.0, 0.0, 1.0, 0.0, 0.0, 1.0, 0.0, 0.0, 1.0, 0.0, 0.0, 1.0, 0.0, 0.0, -1.0, 0.0, 0.0, -1.0, 0.0, 0.0, -1.0, 0.0, 0.0, -1.0, 0.0, 1.0, 0.0, 0.0, 1.0, 0.0, 0.0, 1.0, 0.0, 0.0, 1.0, 0.0, 0.0, 0.0, 1.0, 0.0, 0.0, 1.0, 0.0, 0.0, 1.0, 0.0, 0.0, 1.0, 0.0, -1.0, 0.0, 0.0, -1.0, 0.0, 0.0, -1.0, 0.0, 0.0, -1.0, 0.0, -1.0, 0.0, 0.0, -1.0, 0.0, 0.0, -1.0, 0.0, 0.0, -1.0, 0.0, 0.0, -1.0, 0.0, 0.0, -1.0, 0.0, 0.0, -1.0, 0.0, 0.0, -1.0, 0.0, 0.0, 0.0, 1.0, 0.0, 0.0, 1.0, 0.0, 0.0, 1.0, 0.0, 0.0, 1.0, 0.0, 1.0, 0.0, 0.0, 1.0, 0.0, 0.0, 1.0, 0.0, 0.0, 1.0, 0.0, 0.0, 0.0, -1.0, 0.0, 0.0, -1.0, 0.0, 0.0, -1.0, 0.0, 0.0, -1.0, 0.0, 0.0, 0.0, -1.0, 0.0, 0.0, -1.0, 0.0, 0.0, -1.0, 0.0, 0.0, -1.0, 0.0, 0.0, 1.0, 0.0, 0.0, 1.0, 0.0, 0.0, 1.0, 0.0, 0.0, 1.0, -3.293e-07, 0.0, -1.0, -6.166e-07, 0.0, -1.0, -6.166e-07, 0.0, -1.0, -3.293e-07, 0.0, -1.0, -4.219e-08, 1.0, 0.0, -4.219e-08, 1.0, 0.0, -4.219e-08, 1.0, 0.0, -4.219e-08, 1.0, 0.0, -9.802e-08, 0.0, 1.0, -9.802e-08, 0.0, 1.0, -9.802e-08, 0.0, 1.0, -9.802e-08, 0.0, 1.0, 4.57e-08, -1.0, -2.707e-08, 4.922e-08, -1.0, 0.0, 4.922e-08, -1.0, 0.0, 4.57e-08, -1.0, -2.707e-08, -1.0, 0.0, 0.0, -1.0, 0.0, 0.0, -1.0, 0.0, 0.0, -1.0, 0.0, 0.0, -2.909e-08, 0.0, -1.0, -2.909e-08, 0.0, -1.0, -2.909e-08, 0.0, -1.0, -2.909e-08, 0.0, -1.0, -4.219e-08, 1.0, 0.0, -4.219e-08, 1.0, 0.0, -4.219e-08, 1.0, 0.0, -4.219e-08, 1.0, 0.0, -1.325e-08, 0.0, 1.0, -1.325e-08, 0.0, 1.0, -1.325e-08, 0.0, 1.0, -1.325e-08, 0.0, 1.0, 4.57e-08, -1.0, -2.707e-08, 4.922e-08, -1.0, 0.0, 4.922e-08, -1.0, 0.0, 4.57e-08, -1.0, -2.707e-08, -1.0, 0.0, 0.0, -1.0, 0.0, 0.0, -1.0, 0.0, 0.0, -1.0, 0.0, 0.0, 0.0, 0.0, -1.0, 0.0, 0.0, -1.0, 0.0, 0.0, -1.0, 0.0, 0.0, -1.0, 0.0, 1.0, 0.0, 0.0, 1.0, 0.0, 0.0, 1.0, 0.0, 0.0, 1.0, 0.0, 0.0, 0.0, 1.0, 0.0, 0.0, 1.0, 0.0, 0.0, 1.0, 0.0, 0.0, 1.0, 0.0, -1.0, 0.0, 0.0, -1.0, 0.0, 0.0, -1.0, 0.0, 0.0, -1.0, 0.0, 4.219e-08, -1.0, -2.707e-08, 4.57e-08, -1.0, -2.707e-08, 4.57e-08, -1.0, -2.707e-08, 4.219e-08, -1.0, -2.707e-08, -1.0, 0.0, 0.0, -1.0, 0.0, 0.0, -1.0, 0.0, 0.0, -1.0, 0.0, 0.0, 4.219e-08, -1.0, -2.707e-08, 4.219e-08, -1.0, -2.707e-08, 4.219e-08, -1.0, -2.707e-08, 4.219e-08, -1.0, -2.707e-08, 0.0, -1.0, 0.0, 0.0, -1.0, 0.0, 0.0, -1.0, 0.0, 0.0, -1.0, 0.0, 0.0, -1.0, 0.0, 0.0, -1.0, 0.0, 0.0, -1.0, 0.0, 0.0, -1.0, 0.0, 0.0, -1.0, 0.0, 0.0, -1.0, 0.0, 0.0, -1.0, 0.0, 0.0, -1.0, 0.0, 0.0, 0.0, 1.0, 0.0, 0.0, 1.0, 0.0, 0.0, 1.0, 0.0, 0.0, 1.0, 0.0, 0.0, 1.0, 0.0, 0.0, 1.0, 0.0, 0.0, 1.0, 0.0, 0.0, 1.0, 0.0, 0.0, 1.0, 0.0, 0.0, 1.0, 0.0, 0.0, 1.0, 0.0, 0.0, 1.0, 4.219e-08, -1.0, -5.413e-08, 4.219e-08, -1.0, -2.707e-08, 4.219e-08, -1.0, -2.707e-08, 4.219e-08, -1.0, -5.413e-08, -4.5e-07, 1.0, 0.0, -2.25e-07, 1.0, 0.0, -2.25e-07, 1.0, 0.0, -4.5e-07, 1.0, 0.0, -2.25e-07, 1.0, 0.0, 0.0, 1.0, 0.0, 0.0, 1.0, 0.0, -2.25e-07, 1.0, 0.0, 0.0, 1.0, 0.0, 0.0, 1.0, 0.0, 0.0, 1.0, 0.0, 0.0, 1.0, 0.0, 3.176e-07, 0.0, -1.0, 1.588e-07, 0.0, -1.0, 1.588e-07, 0.0, -1.0, 3.176e-07, 0.0, -1.0, 1.588e-07, 0.0, -1.0, 0.0, 0.0, -1.0, 0.0, 0.0, -1.0, 1.588e-07, 0.0, -1.0, 0.0, 0.0, -1.0, 0.0, 0.0, -1.0, 0.0, 0.0, -1.0, 0.0, 0.0, -1.0, 0.0, -1.0, 0.0, 0.0, -1.0, 0.0, 0.0, -1.0, 0.0, 0.0, -1.0, 0.0, 0.0, -1.0, 0.0, 0.0, -1.0, 0.0, 0.0, -1.0, 0.0, 0.0, -1.0, 0.0, 0.0, -1.0, 0.0, 0.0, -1.0, 0.0, 0.0, -1.0, 0.0, 0.0, -1.0, 0.0, 1.436e-07, 0.0, 1.0, 7.182e-08, 0.0, 1.0, 7.182e-08, 0.0, 1.0, 1.436e-07, 0.0, 1.0, 7.182e-08, 0.0, 1.0, 0.0, 0.0, 1.0, 0.0, 0.0, 1.0, 7.182e-08, 0.0, 1.0, 0.0, 0.0, 1.0, 0.0, 0.0, 1.0, 0.0, 0.0, 1.0, 0.0, 0.0, 1.0, -4.5e-07, 1.0, 0.0, -2.25e-07, 1.0, 0.0, -2.25e-07, 1.0, 0.0, -4.5e-07, 1.0, 0.0, -2.25e-07, 1.0, 0.0, 0.0, 1.0, 0.0, 0.0, 1.0, 0.0, -2.25e-07, 1.0, 0.0, 0.0, 1.0, 0.0, 0.0, 1.0, 0.0, 0.0, 1.0, 0.0, 0.0, 1.0, 0.0, 8.431e-10, 0.0, -1.0, 4.216e-10, 0.0, -1.0, 4.216e-10, 0.0, -1.0, 8.431e-10, 0.0, -1.0, 4.216e-10, 0.0, -1.0, 0.0, 0.0, -1.0, 0.0, 0.0, -1.0, 4.216e-10, 0.0, -1.0, 0.0, 0.0, -1.0, 0.0, 0.0, -1.0, 0.0, 0.0, -1.0, 0.0, 0.0, -1.0, -1.325e-08, 0.0, 1.0, -1.325e-08, 0.0, 1.0, -1.325e-08, 0.0, 1.0, -1.325e-08, 0.0, 1.0, -1.325e-08, 0.0, 1.0, -1.325e-08, 0.0, 1.0, -1.325e-08, 0.0, 1.0, -1.325e-08, 0.0, 1.0, -1.325e-08, 0.0, 1.0, -1.325e-08, 0.0, 1.0, -1.325e-08, 0.0, 1.0, -1.325e-08, 0.0, 1.0, -4.219e-08, 1.0, 0.0, -4.219e-08, 1.0, 0.0, -4.219e-08, 1.0, 0.0, -4.219e-08, 1.0, 0.0, -4.219e-08, 1.0, 0.0, -4.219e-08, 1.0, 0.0, -4.219e-08, 1.0, 0.0, -4.219e-08, 1.0, 0.0, -4.219e-08, 1.0, 0.0, -4.219e-08, 1.0, 0.0, -4.219e-08, 1.0, 0.0, -4.219e-08, 1.0, 0.0, -2.909e-08, 0.0, -1.0, -2.909e-08, 0.0, -1.0, -2.909e-08, 0.0, -1.0, -2.909e-08, 0.0, -1.0, -2.909e-08, 0.0, -1.0, -2.909e-08, 0.0, -1.0, -2.909e-08, 0.0, -1.0, -2.909e-08, 0.0, -1.0, -2.909e-08, 0.0, -1.0, -2.909e-08, 0.0, -1.0, -2.909e-08, 0.0, -1.0, -2.909e-08, 0.0, -1.0, 4.219e-08, -1.0, -5.413e-08, 4.219e-08, -1.0, -2.707e-08, 4.219e-08, -1.0, -2.707e-08, 4.219e-08, -1.0, -5.413e-08, 4.219e-08, -1.0, -2.707e-08, 4.219e-08, -1.0, -2.707e-08, 4.219e-08, -1.0, -2.707e-08, 4.219e-08, -1.0, -2.707e-08, 4.219e-08, -1.0, -2.707e-08, 4.57e-08, -1.0, -2.707e-08, 4.57e-08, -1.0, -2.707e-08, 4.219e-08, -1.0, -2.707e-08, -9.802e-08, 0.0, 1.0, -9.802e-08, 0.0, 1.0, -9.802e-08, 0.0, 1.0, -9.802e-08, 0.0, 1.0, -9.802e-08, 0.0, 1.0, -9.802e-08, 0.0, 1.0, -9.802e-08, 0.0, 1.0, -9.802e-08, 0.0, 1.0, -9.802e-08, 0.0, 1.0, -9.802e-08, 0.0, 1.0, -9.802e-08, 0.0, 1.0, -9.802e-08, 0.0, 1.0, -4.219e-08, 1.0, 0.0, -4.219e-08, 1.0, 0.0, -4.219e-08, 1.0, 0.0, -4.219e-08, 1.0, 0.0, -4.219e-08, 1.0, 0.0, -4.219e-08, 1.0, 0.0, -4.219e-08, 1.0, 0.0, -4.219e-08, 1.0, 0.0, -4.219e-08, 1.0, 0.0, -4.219e-08, 1.0, 0.0, -4.219e-08, 1.0, 0.0, -4.219e-08, 1.0, 0.0, -4.204e-08, 0.0, -1.0, -4.204e-08, 0.0, -1.0, -4.204e-08, 0.0, -1.0, -4.204e-08, 0.0, -1.0, -4.204e-08, 0.0, -1.0, -4.204e-08, 0.0, -1.0, -4.204e-08, 0.0, -1.0, -4.204e-08, 0.0, -1.0, -4.204e-08, 0.0, -1.0, -3.293e-07, 0.0, -1.0, -3.293e-07, 0.0, -1.0, -4.204e-08, 0.0, -1.0])] * 3)])
me_plane = bpy.data.meshes.new('Plane')
me_plane.from_pydata([(1.033, -0.9833, -1.756), (1.033, 1.017, -1.756), (0.03257, -0.9833, -1.756), (1.033, 0.01667, -1.756), (0.03257, 1.017, -1.756), (0.03257, 0.01667, -1.756), (0.5326, -0.9833, -1.756), (1.033, 0.5167, -1.756), (-0.4674, 1.017, -1.756), (-0.4674, -0.9833, -1.756), (1.033, -0.4833, -1.756), (0.5326, 1.017, -1.756), (0.03257, 0.5167, -1.756), (0.03257, -0.4833, -1.756), (-0.4674, 0.01667, -1.756), (0.5326, 0.01667, -1.756), (0.5326, -0.4833, -1.756), (-0.4674, -0.4833, -1.756), (-0.4674, 0.5167, -1.756), (0.5326, 0.5167, -1.756), (0.7826, -0.9833, -1.756), (1.033, 0.7667, -1.756), (-0.2174, -0.9833, -1.756), (1.033, -0.2333, -1.756), (0.2826, 1.017, -1.756), (0.03257, 0.7667, -1.756), (0.03257, -0.2333, -1.756), (0.2826, 0.01667, -1.756), (0.2826, -0.9833, -1.756), (1.033, 0.2667, -1.756), (-0.2174, 1.017, -1.756), (1.033, -0.7333, -1.756), (0.7826, 1.017, -1.756), (0.03257, 0.2667, -1.756), (0.03257, -0.7333, -1.756), (-0.2174, 0.01667, -1.756), (0.7826, 0.01667, -1.756), (0.5326, -0.2333, -1.756), (0.5326, -0.7333, -1.756), (0.2826, -0.4833, -1.756), (0.7826, -0.4833, -1.756), (-0.4674, -0.2333, -1.756), (-0.4674, -0.7333, -1.756), (-0.2174, -0.4833, -1.756), (-0.4674, 0.7667, -1.756), (-0.4674, 0.2667, -1.756), (-0.2174, 0.5167, -1.756), (0.5326, 0.7667, -1.756), (0.5326, 0.2667, -1.756), (0.2826, 0.5167, -1.756), (0.7826, 0.5167, -1.756), (0.7826, 0.2667, -1.756), (0.2826, 0.2667, -1.756), (0.2826, 0.7667, -1.756), (-0.2174, 0.2667, -1.756), (-0.2174, -0.7333, -1.756), (0.7826, -0.7333, -1.756), (0.2826, -0.7333, -1.756), (0.2826, -0.2333, -1.756), (0.7826, -0.2333, -1.756), (-0.2174, -0.2333, -1.756), (-0.2174, 0.7667, -1.756), (0.7826, 0.7667, -1.756), (1.033, -0.9833, 2.606), (1.033, 1.017, 2.606), (0.03257, -0.9833, 2.606), (1.033, 0.01667, 2.606), (0.03257, 1.017, 2.606), (0.5326, -0.9833, 2.606), (1.033, 0.5167, 2.606), (-0.4674, 1.017, 2.606), (-0.4674, -0.9833, 2.606), (1.033, -0.4833, 2.606), (0.5326, 1.017, 2.606), (0.7826, -0.9833, 2.606), (1.033, 0.7667, 2.606), (-0.2174, -0.9833, 2.606), (1.033, -0.2333, 2.606), (0.2826, 1.017, 2.606), (0.2826, -0.9833, 2.606), (1.033, 0.2667, 2.606), (-0.2174, 1.017, 2.606), (1.033, -0.7333, 2.606), (0.7826, 1.017, 2.606), (0.7826, 1.017, 1.782), (1.033, 1.017, 1.782), (0.5326, 1.017, 1.782), (1.033, -0.2333, 1.782), (1.033, -0.4833, 1.782), (1.033, 0.01667, 1.782), (0.2826, 1.017, 1.782), (0.03257, 1.017, 1.782), (0.2826, -0.9833, 1.782), (0.03257, -0.9833, 1.782), (0.5326, -0.9833, 1.782), (1.033, 0.2667, 1.782), (1.033, 0.5167, 1.782), (0.7826, -0.9833, 1.782), (1.033, -0.9833, 1.782), (-0.2174, 1.017, 1.782), (-0.4674, 1.017, 1.782), (1.033, 0.7667, 1.782), (-0.4674, -0.9833, 1.782), (1.033, -0.7333, 1.782), (-0.2174, -0.9833, 1.782), (1.033, -0.9833, -1.756), (1.033, -0.7333, -1.756), (1.033, -0.9833, 2.606), (1.033, -0.7333, 2.606), (1.033, -0.9833, 1.782), (1.033, -0.7333, 1.782), (1.033, -0.8583, 2.606), (1.033, -0.8583, 2.606), (1.033, -0.7333, 2.606), (1.033, -0.9833, 2.606), (1.033, -0.8583, 2.606), (1.033, -0.8583, 1.782), (1.033, -0.8583, -1.756), (0.9506, -0.9833, 1.782), (0.9506, -0.9833, -1.756), (0.9506, -0.9833, 2.606), (0.9506, -0.8583, -1.756)], [], [(62, 21, 1, 32), (61, 25, 4, 30), (60, 26, 5, 35), (59, 23, 3, 36), (58, 37, 15, 27), (57, 38, 16, 39), (56, 31, 10, 40), (55, 34, 13, 43), (54, 33, 12, 46), (53, 47, 11, 24), (52, 48, 19, 49), (51, 29, 7, 50), (48, 51, 50, 19), (15, 36, 51, 48), (36, 3, 29, 51), (33, 52, 49, 12), (5, 27, 52, 33), (27, 15, 48, 52), (25, 53, 24, 4), (12, 49, 53, 25), (49, 19, 47, 53), (45, 54, 46, 18), (14, 35, 54, 45), (35, 5, 33, 54), (42, 55, 43, 17), (9, 22, 55, 42), (22, 2, 34, 55), (38, 56, 40, 16), (6, 20, 56, 38), (20, 0, 31, 56), (34, 57, 39, 13), (2, 28, 57, 34), (28, 6, 38, 57), (26, 58, 27, 5), (13, 39, 58, 26), (39, 16, 37, 58), (37, 59, 36, 15), (16, 40, 59, 37), (40, 10, 23, 59), (41, 60, 35, 14), (17, 43, 60, 41), (43, 13, 26, 60), (44, 61, 30, 8), (18, 46, 61, 44), (46, 12, 25, 61), (47, 62, 32, 11), (19, 50, 62, 47), (50, 7, 21, 62), (84, 85, 64, 83), (86, 84, 83, 73), (87, 88, 72, 77), (89, 87, 77, 66), (90, 86, 73, 78), (91, 90, 78, 67), (92, 93, 65, 79), (94, 92, 79, 68), (95, 89, 66, 80), (96, 95, 80, 69), (97, 94, 68, 74), (98, 97, 74, 63), (99, 91, 67, 81), (100, 99, 81, 70), (101, 96, 69, 75), (85, 101, 75, 64), (82, 103, 110, 108, 113), (88, 103, 82, 72), (104, 102, 71, 76), (93, 104, 76, 65), (2, 22, 104, 93), (22, 9, 102, 104), (10, 31, 103, 88), (31, 0, 105, 117, 106), (1, 21, 101, 85), (21, 7, 96, 101), (8, 30, 99, 100), (30, 4, 91, 99), (0, 20, 97, 98), (20, 6, 94, 97), (7, 29, 95, 96), (29, 3, 89, 95), (6, 28, 92, 94), (28, 2, 93, 92), (4, 24, 90, 91), (24, 11, 86, 90), (3, 23, 87, 89), (23, 10, 88, 87), (11, 32, 84, 86), (32, 1, 85, 84), (117, 105, 119, 121), (98, 63, 114, 107, 109), (115, 113, 108, 112), (0, 98, 109, 105), (103, 31, 106, 110), (114, 115, 112, 107), (63, 111, 115, 114), (111, 82, 113, 115), (110, 116, 112, 108), (106, 117, 116, 110), (109, 107, 120, 118), (105, 109, 118, 119), (112, 117, 105, 107)])
me_plane.polygons.foreach_set('material_index', [1, 1, 1, 1, 1, 1, 1, 1, 1, 1, 1, 1, 1, 1, 1, 1, 1, 1, 1, 1, 1, 1, 1, 1, 1, 1, 1, 1, 1, 1, 1, 1, 1, 1, 1, 1, 1, 1, 1, 1, 1, 1, 1, 1, 1, 1, 1, 1, 0, 0, 0, 0, 0, 0, 2, 2, 0, 0, 2, 2, 0, 0, 0, 0, 0, 0, 2, 2, 2, 2, 0, 1, 0, 0, 0, 0, 2, 2, 0, 0, 2, 2, 0, 0, 0, 0, 0, 0, 1, 2, 0, 2, 0, 0, 0, 0, 0, 0, 2, 2, 0])
me_plane.materials.append(mat_mattewhite)
me_plane.materials.append(mat_floorbrown)
me_plane.materials.append(mat_wallochre)
me_plane.use_remesh_preserve_volume = False
me_plane.use_remesh_preserve_attributes = False
me_plane.use_mirror_vertex_groups = False
me_plane.update()
me_plane_006 = bpy.data.meshes.new('Plane.006')
me_plane_006.from_pydata([(-0.7868, -1.271, 0.0), (1.0, -1.271, 0.0141), (-0.7868, 1.0, 0.0), (0.9908, 0.9704, 0.06588), (-0.7868, 0.4693, 0.0), (1.0, 0.4693, 0.0141), (-0.7868, 0.1762, 0.0), (1.0, 0.1762, 0.0141), (0.5643, -1.271, 0.0141), (0.5643, 1.0, 0.0), (0.5643, 0.4693, 0.0), (0.5643, 0.1762, 0.0), (0.995, 0.7437, 0.04597), (-0.7868, 0.7599, 0.0), (0.5643, 0.7599, 0.0), (0.774, -1.271, 0.0141), (0.7696, 0.9858, 0.0433), (0.774, 0.4693, 0.0141), (0.774, 0.1762, 0.0141), (0.7716, 0.7521, 0.02469), (-1.698, -1.528, 0.02137), (0.0444, -1.897, 0.02137), (-1.22, 0.7287, 0.02137), (0.523, 0.3591, 0.02137), (-1.554, -0.8493, 0.02137), (0.1883, -1.219, 0.02137), (0.2056, -1.863, 0.05127), (0.3255, -1.306, 0.03333), (-1.164, -1.641, 0.02137), (-0.6853, 0.6153, 0.02137), (-1.02, -0.9626, 0.02137), (-1.04, 0.6906, 0.02137), (-1.375, -0.8873, 0.02137), (-1.519, -1.566, 0.02137), (0.4944, 0.2243, 0.02137), (-1.248, 0.5939, 0.02137), (-0.7139, 0.4805, 0.02137), (-1.069, 0.5558, 0.02137), (-1.401, -0.1252, 0.02137), (0.3419, -0.4948, 0.02137), (-0.8664, -0.2385, 0.02137), (-1.221, -0.1632, 0.02137), (-0.8664, -0.2385, 0.02137), (-0.7139, 0.4805, 0.02137), (-1.221, -0.1632, 0.02137), (-1.069, 0.5558, 0.02137), (-0.8664, -0.2385, 0.02137), (-0.7139, 0.4805, 0.02137), (-1.221, -0.1632, 0.02137), (-1.069, 0.5558, 0.02137), (-0.8664, -0.2385, 0.02479), (-0.7139, 0.4805, 0.02479), (-1.221, -0.1632, 0.02479), (-1.069, 0.5558, 0.02479)], [], [(19, 12, 3, 16), (18, 7, 5, 17), (15, 1, 7, 18), (0, 8, 11, 6), (6, 11, 10, 4), (13, 14, 9, 2), (4, 10, 14, 13), (17, 5, 12, 19), (10, 17, 19, 14), (8, 15, 18, 11), (11, 18, 17, 10), (14, 19, 16, 9), (36, 34, 23, 29), (28, 21, 25, 30), (25, 21, 26, 27), (33, 28, 30, 32), (37, 36, 29, 31), (35, 37, 31, 22), (20, 33, 32, 24), (38, 41, 37, 35), (40, 36, 43, 42), (40, 39, 34, 36), (30, 25, 39, 40), (32, 30, 40, 41), (24, 32, 41, 38), (43, 45, 49, 47), (36, 37, 45, 43), (37, 41, 44, 45), (41, 40, 42, 44), (47, 49, 53, 51), (42, 43, 47, 46), (44, 42, 46, 48), (45, 44, 48, 49), (52, 50, 51, 53), (46, 47, 51, 50), (48, 46, 50, 52), (49, 48, 52, 53)])
me_plane_006.polygons.foreach_set('material_index', [0, 0, 0, 0, 0, 0, 0, 0, 0, 0, 0, 0, 1, 1, 1, 1, 1, 1, 1, 1, 1, 1, 1, 1, 1, 1, 1, 1, 1, 1, 1, 1, 1, 1, 1, 1, 1])
me_plane_006.materials.append(mat_material_005)
me_plane_006.materials.append(mat_material_004)
me_plane_006.use_remesh_preserve_volume = False
me_plane_006.use_remesh_preserve_attributes = False
me_plane_006.use_mirror_vertex_groups = False
me_plane_006.update()

# ---- objects
ob_doorhandle_001 = bpy.data.objects.new('DoorHandle.001', me_cube_002)
ob_lightbulb = bpy.data.objects.new('Lightbulb', me_cylinder)
ob_table = bpy.data.objects.new('Table', me_cube_052)
ob_room_frame = bpy.data.objects.new('Room Frame', me_plane)
ob_deskpaper1 = bpy.data.objects.new('DeskPaper1', me_plane_006)
ob_sun = bpy.data.objects.new('Sun', light_sun)
ob_point = bpy.data.objects.new('Point', light_point)

# ---- transforms, parenting, visibility, modifiers, constraints
ob_doorhandle_001.location = (3.841, 8.013e-07, 1.915)
ob_doorhandle_001.rotation_euler = (-1.629e-07, -0.0, -3.142)
ob_doorhandle_001.color = (0.8, 0.8, 0.8, 1.0)
ob_doorhandle_001.lineart.crease_threshold = 0.0
ob_lightbulb.location = (-2.974, 0.0, 6.173)
ob_lightbulb.rotation_euler = (-1.629e-07, 0.0, 0.0)
ob_lightbulb.scale = (0.5243, 0.5243, 0.5243)
ob_lightbulb.color = (0.8, 0.8, 0.8, 1.0)
ob_lightbulb.hide_viewport = True
ob_lightbulb.lineart.crease_threshold = 0.0
ob_table.location = (-6.391, 1.417, 1.452)
ob_table.rotation_euler = (-1.629e-07, 1.571, 0.0)
ob_table.scale = (1.429, 1.429, 1.143)
ob_table.color = (0.8, 0.8, 0.8, 1.0)
ob_table.lineart.crease_threshold = 0.0
ob_room_frame.location = (-3.279, -0.077, 1.811)
ob_room_frame.scale = (7.0, 5.0, 1.0)
ob_room_frame.lineart.crease_threshold = 0.0
_m = ob_room_frame.modifiers.new('Boolean', 'BOOLEAN')
_m.solver = 'FAST'
ob_deskpaper1.location = (-5.109, -0.4557, 1.638)
ob_deskpaper1.rotation_euler = (0.0, -0.0, -6.074)
ob_deskpaper1.scale = (0.3848, 0.3848, 0.3848)
ob_deskpaper1.lineart.crease_threshold = 0.0
ob_sun.location = (0.0, 0.0, 3.973)
ob_sun.hide_select = True
ob_sun.lineart.crease_threshold = 0.0
ob_point.location = (0.0, 0.0, 4.48)
ob_point.lineart.crease_threshold = 0.0

# ---- collection membership
col_collection_1.objects.link(ob_doorhandle_001)
col_collection_1.objects.link(ob_lightbulb)
col_collection_1.objects.link(ob_table)
col_collection_1.objects.link(ob_room_frame)
col_collection_5.objects.link(ob_deskpaper1)
col_collection_5.objects.link(ob_doorhandle_001)
col_collection_5.objects.link(ob_sun)
col_collection_5.objects.link(ob_lightbulb)
col_collection_5.objects.link(ob_table)
col_collection_5.objects.link(ob_point)

# ---- scene / render settings (as saved in the file)
scene.frame_start = 1; scene.frame_end = 5; scene.frame_set(0)
scene.render.engine = 'CYCLES'
scene.render.image_settings.color_mode = 'BW'
scene.render.resolution_percentage = 60
scene.render.dither_intensity = 0.0
scene.cycles.use_denoising = False
scene.cycles.samples = 128
scene.cycles.sampling_pattern = 'TABULATED_SOBOL'
scene.cycles.light_sampling_threshold = 0.0
scene.cycles.use_adaptive_sampling = False
scene.cycles.use_light_tree = False
scene.cycles.blur_glossy = 0.0
scene.cycles.sample_clamp_indirect = 0.0
scene.view_settings.view_transform = 'Standard'
bpy.context.view_layer.update()

# ---- added for rendering (the .blend has no active camera): camera
cam_auto = bpy.data.cameras.new('AutoCamera')
cam_auto.lens = 50.0
cam_auto.sensor_width = 36.0
cam_auto.clip_end = 1000.0
ob_auto_camera = bpy.data.objects.new('AutoCamera', cam_auto)
scene.collection.objects.link(ob_auto_camera)
ob_auto_camera.location = (12.861, -16.9878, 13.295)
ob_auto_camera.rotation_euler = (1.09748, -7.21219e-08, 0.694738)
scene.camera = ob_auto_camera
bpy.context.view_layer.update()
